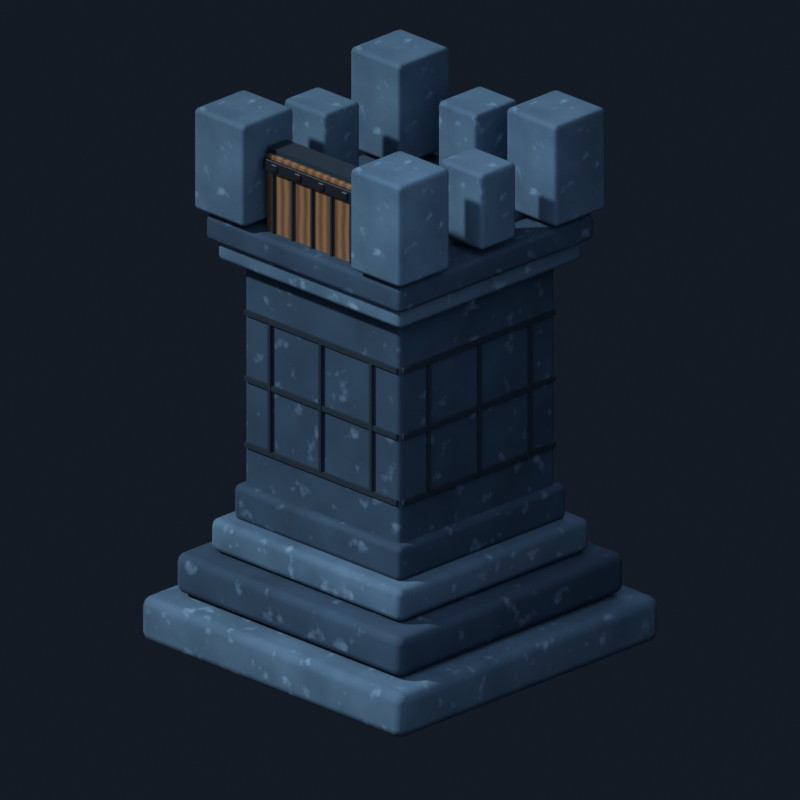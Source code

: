 # Source: model.blend  (saved by Blender 5.1.30; exported with 4.5.12 LTS)
import bpy
from mathutils import Matrix  # noqa: F401  (used for matrix-valued properties, if any)

bpy.ops.wm.read_factory_settings(use_empty=True)
scene = bpy.context.scene
scene.name = 'Scene'

# ---- collections
col_collection = bpy.data.collections.new('Collection'); scene.collection.children.link(col_collection)

# ---- materials (node trees are filled in below, after node groups)
mat_lit_cap_stone = bpy.data.materials.new('lit cap stone')
mat_lit_cap_stone.diffuse_color = (0.09, 0.18, 0.265, 1.0)
mat_navy_stone = bpy.data.materials.new('navy stone')
mat_navy_stone.diffuse_color = (0.03, 0.075, 0.13, 1.0)
mat_dark_seam = bpy.data.materials.new('dark seam')
mat_dark_seam.diffuse_color = (0.006, 0.018, 0.03, 1.0)
mat_courtyard_stone = bpy.data.materials.new('courtyard stone')
mat_courtyard_stone.diffuse_color = (0.055, 0.11, 0.165, 1.0)
mat_gate_wood = bpy.data.materials.new('gate wood')
mat_gate_wood.diffuse_color = (0.28, 0.14, 0.055, 1.0)
mat_gate_iron = bpy.data.materials.new('gate iron')
mat_gate_iron.diffuse_color = (0.06, 0.07, 0.085, 1.0)

# ---- material node trees
mat_lit_cap_stone.use_nodes = True; mat_lit_cap_stone.node_tree.nodes.clear()
_N = mat_lit_cap_stone.node_tree.nodes; _L = mat_lit_cap_stone.node_tree.links
n0 = _N.new('ShaderNodeOutputMaterial'); n0.name = 'Material Output'; n0.location = (0, 0)
n1 = _N.new('ShaderNodeBsdfPrincipled'); n1.name = 'Principled BSDF'; n1.location = (0, 0)
n1.inputs[2].default_value = 0.9
n2 = _N.new('ShaderNodeTexCoord'); n2.name = 'Texture Coordinate'; n2.location = (0, 0)
n3 = _N.new('ShaderNodeTexNoise'); n3.name = 'Noise Texture'; n3.location = (0, 0)
n3.width = 145
n3.inputs[2].default_value = 5.5
n3.inputs[3].default_value = 6.0
n4 = _N.new('ShaderNodeValToRGB'); n4.name = 'Color Ramp'; n4.location = (0, 0)
while len(n4.color_ramp.elements) > 1: n4.color_ramp.elements.remove(n4.color_ramp.elements[-1])
n4.color_ramp.elements[0].position = 0.25; n4.color_ramp.elements[0].color = (0.045, 0.1, 0.16, 1.0)
_e = n4.color_ramp.elements.new(0.75); _e.color = (0.09, 0.18, 0.265, 1.0)
n5 = _N.new('ShaderNodeTexNoise'); n5.name = 'Noise Texture.001'; n5.location = (0, 0)
n5.width = 145
n5.inputs[2].default_value = 17.6
n6 = _N.new('ShaderNodeValToRGB'); n6.name = 'Color Ramp.001'; n6.location = (0, 0)
while len(n6.color_ramp.elements) > 1: n6.color_ramp.elements.remove(n6.color_ramp.elements[-1])
n6.color_ramp.elements[0].position = 0.62; n6.color_ramp.elements[0].color = (0.0, 0.0, 0.0, 1.0)
_e = n6.color_ramp.elements.new(0.78); _e.color = (0.24, 0.36, 0.46, 1.0)
n7 = _N.new('ShaderNodeMixRGB'); n7.name = 'Mix (Legacy)'; n7.location = (0, 0)
n7.blend_type = 'ADD'
_L.new(n2.outputs[3], n3.inputs[0])
_L.new(n2.outputs[3], n5.inputs[0])
_L.new(n3.outputs[0], n4.inputs[0])
_L.new(n5.outputs[0], n6.inputs[0])
_L.new(n4.outputs[0], n7.inputs[1])
_L.new(n6.outputs[0], n7.inputs[2])
_L.new(n7.outputs[0], n1.inputs[0])
_L.new(n1.outputs[0], n0.inputs[0])
n0.is_active_output = True
mat_navy_stone.use_nodes = True; mat_navy_stone.node_tree.nodes.clear()
_N = mat_navy_stone.node_tree.nodes; _L = mat_navy_stone.node_tree.links
n0 = _N.new('ShaderNodeOutputMaterial'); n0.name = 'Material Output'; n0.location = (0, 0)
n1 = _N.new('ShaderNodeBsdfPrincipled'); n1.name = 'Principled BSDF'; n1.location = (0, 0)
n1.inputs[2].default_value = 0.9
n2 = _N.new('ShaderNodeTexCoord'); n2.name = 'Texture Coordinate'; n2.location = (0, 0)
n3 = _N.new('ShaderNodeTexNoise'); n3.name = 'Noise Texture'; n3.location = (0, 0)
n3.width = 145
n3.inputs[2].default_value = 4.5
n3.inputs[3].default_value = 6.0
n4 = _N.new('ShaderNodeValToRGB'); n4.name = 'Color Ramp'; n4.location = (0, 0)
while len(n4.color_ramp.elements) > 1: n4.color_ramp.elements.remove(n4.color_ramp.elements[-1])
n4.color_ramp.elements[0].position = 0.2; n4.color_ramp.elements[0].color = (0.012, 0.035, 0.065, 1.0)
_e = n4.color_ramp.elements.new(0.8); _e.color = (0.03, 0.075, 0.13, 1.0)
n5 = _N.new('ShaderNodeTexNoise'); n5.name = 'Noise Texture.001'; n5.location = (0, 0)
n5.width = 145
n5.inputs[2].default_value = 14.4
n6 = _N.new('ShaderNodeValToRGB'); n6.name = 'Color Ramp.001'; n6.location = (0, 0)
while len(n6.color_ramp.elements) > 1: n6.color_ramp.elements.remove(n6.color_ramp.elements[-1])
n6.color_ramp.elements[0].position = 0.62; n6.color_ramp.elements[0].color = (0.0, 0.0, 0.0, 1.0)
_e = n6.color_ramp.elements.new(0.78); _e.color = (0.16, 0.26, 0.36, 1.0)
n7 = _N.new('ShaderNodeMixRGB'); n7.name = 'Mix (Legacy)'; n7.location = (0, 0)
n7.blend_type = 'ADD'
_L.new(n2.outputs[3], n3.inputs[0])
_L.new(n2.outputs[3], n5.inputs[0])
_L.new(n3.outputs[0], n4.inputs[0])
_L.new(n5.outputs[0], n6.inputs[0])
_L.new(n4.outputs[0], n7.inputs[1])
_L.new(n6.outputs[0], n7.inputs[2])
_L.new(n7.outputs[0], n1.inputs[0])
_L.new(n1.outputs[0], n0.inputs[0])
n0.is_active_output = True
mat_dark_seam.use_nodes = True; mat_dark_seam.node_tree.nodes.clear()
_N = mat_dark_seam.node_tree.nodes; _L = mat_dark_seam.node_tree.links
n0 = _N.new('ShaderNodeBsdfPrincipled'); n0.name = 'Principled BSDF'; n0.location = (-200, 100)
n0.inputs[0].default_value = (0.006, 0.018, 0.03, 1.0)
n0.inputs[2].default_value = 1.0
n1 = _N.new('ShaderNodeOutputMaterial'); n1.name = 'Material Output'; n1.location = (200, 100)
_L.new(n0.outputs[0], n1.inputs[0])
n1.is_active_output = True
mat_courtyard_stone.use_nodes = True; mat_courtyard_stone.node_tree.nodes.clear()
_N = mat_courtyard_stone.node_tree.nodes; _L = mat_courtyard_stone.node_tree.links
n0 = _N.new('ShaderNodeOutputMaterial'); n0.name = 'Material Output'; n0.location = (0, 0)
n1 = _N.new('ShaderNodeBsdfPrincipled'); n1.name = 'Principled BSDF'; n1.location = (0, 0)
n1.inputs[2].default_value = 0.9
n2 = _N.new('ShaderNodeTexCoord'); n2.name = 'Texture Coordinate'; n2.location = (0, 0)
n3 = _N.new('ShaderNodeTexNoise'); n3.name = 'Noise Texture'; n3.location = (0, 0)
n3.width = 145
n3.inputs[2].default_value = 9.0
n3.inputs[3].default_value = 6.0
n4 = _N.new('ShaderNodeValToRGB'); n4.name = 'Color Ramp'; n4.location = (0, 0)
while len(n4.color_ramp.elements) > 1: n4.color_ramp.elements.remove(n4.color_ramp.elements[-1])
n4.color_ramp.elements[0].position = 0.225; n4.color_ramp.elements[0].color = (0.025, 0.06, 0.1, 1.0)
_e = n4.color_ramp.elements.new(0.775); _e.color = (0.055, 0.11, 0.165, 1.0)
n5 = _N.new('ShaderNodeTexNoise'); n5.name = 'Noise Texture.001'; n5.location = (0, 0)
n5.width = 145
n5.inputs[2].default_value = 28.8
n6 = _N.new('ShaderNodeValToRGB'); n6.name = 'Color Ramp.001'; n6.location = (0, 0)
while len(n6.color_ramp.elements) > 1: n6.color_ramp.elements.remove(n6.color_ramp.elements[-1])
n6.color_ramp.elements[0].position = 0.62; n6.color_ramp.elements[0].color = (0.0, 0.0, 0.0, 1.0)
_e = n6.color_ramp.elements.new(0.78); _e.color = (0.18, 0.28, 0.36, 1.0)
n7 = _N.new('ShaderNodeMixRGB'); n7.name = 'Mix (Legacy)'; n7.location = (0, 0)
n7.blend_type = 'ADD'
_L.new(n2.outputs[3], n3.inputs[0])
_L.new(n2.outputs[3], n5.inputs[0])
_L.new(n3.outputs[0], n4.inputs[0])
_L.new(n5.outputs[0], n6.inputs[0])
_L.new(n4.outputs[0], n7.inputs[1])
_L.new(n6.outputs[0], n7.inputs[2])
_L.new(n7.outputs[0], n1.inputs[0])
_L.new(n1.outputs[0], n0.inputs[0])
n0.is_active_output = True
mat_gate_wood.use_nodes = True; mat_gate_wood.node_tree.nodes.clear()
_N = mat_gate_wood.node_tree.nodes; _L = mat_gate_wood.node_tree.links
n0 = _N.new('ShaderNodeOutputMaterial'); n0.name = 'Material Output'; n0.location = (0, 0)
n1 = _N.new('ShaderNodeBsdfPrincipled'); n1.name = 'Principled BSDF'; n1.location = (0, 0)
n1.inputs[2].default_value = 0.78
n2 = _N.new('ShaderNodeTexCoord'); n2.name = 'Texture Coordinate'; n2.location = (0, 0)
n3 = _N.new('ShaderNodeTexWave'); n3.name = 'Wave Texture'; n3.location = (0, 0)
n3.width = 160
n3.inputs[1].default_value = 8.0
n3.inputs[2].default_value = 1.6
n4 = _N.new('ShaderNodeValToRGB'); n4.name = 'Color Ramp'; n4.location = (0, 0)
while len(n4.color_ramp.elements) > 1: n4.color_ramp.elements.remove(n4.color_ramp.elements[-1])
n4.color_ramp.elements[0].position = 0.0; n4.color_ramp.elements[0].color = (0.13, 0.06, 0.022, 1.0)
_e = n4.color_ramp.elements.new(1.0); _e.color = (0.28, 0.14, 0.055, 1.0)
n5 = _N.new('ShaderNodeBump'); n5.name = 'Bump'; n5.location = (0, 0)
n5.inputs[0].default_value = 0.3
_L.new(n2.outputs[3], n3.inputs[0])
_L.new(n3.outputs[1], n4.inputs[0])
_L.new(n4.outputs[0], n1.inputs[0])
_L.new(n3.outputs[1], n5.inputs[3])
_L.new(n5.outputs[0], n1.inputs[5])
_L.new(n1.outputs[0], n0.inputs[0])
n0.is_active_output = True
mat_gate_iron.use_nodes = True; mat_gate_iron.node_tree.nodes.clear()
_N = mat_gate_iron.node_tree.nodes; _L = mat_gate_iron.node_tree.links
n0 = _N.new('ShaderNodeBsdfPrincipled'); n0.name = 'Principled BSDF'; n0.location = (-200, 100)
n0.inputs[0].default_value = (0.06, 0.07, 0.085, 1.0)
n0.inputs[1].default_value = 0.85
n0.inputs[2].default_value = 0.45
n1 = _N.new('ShaderNodeOutputMaterial'); n1.name = 'Material Output'; n1.location = (200, 100)
_L.new(n0.outputs[0], n1.inputs[0])
n1.is_active_output = True

# ---- world
world_world_001 = bpy.data.worlds.new('World.001'); scene.world = world_world_001
world_world_001.use_nodes = True; world_world_001.node_tree.nodes.clear()
_N = world_world_001.node_tree.nodes; _L = world_world_001.node_tree.links
n0 = _N.new('ShaderNodeBackground'); n0.name = 'Background'; n0.location = (-200, 100)
n0.inputs[0].default_value = (0.02, 0.03, 0.05, 1.0)
n0.inputs[1].default_value = 0.35
n1 = _N.new('ShaderNodeOutputWorld'); n1.name = 'World Output'; n1.location = (200, 100)
_L.new(n0.outputs[0], n1.inputs[0])
n1.is_active_output = True

# ---- cameras
cam_camera = bpy.data.cameras.new('Camera')
cam_camera.type = 'ORTHO'
cam_camera.ortho_scale = 2.9

# ---- lights
light_sun = bpy.data.lights.new('Sun', 'SUN')
light_sun.color = (0.85, 0.92, 1.0)
light_sun.angle = 0.05236
light_sun.energy = 3.0
light_area = bpy.data.lights.new('Area', 'AREA')
light_area.color = (0.7, 0.78, 1.0)
light_area.energy = 130.0
light_area.size = 6.0
light_area.size_y = 1.0
light_area_001 = bpy.data.lights.new('Area.001', 'AREA')
light_area_001.color = (0.55, 0.7, 1.0)
light_area_001.energy = 80.0
light_area_001.size = 4.0
light_area_001.size_y = 1.0

# ---- meshes
me_cube = bpy.data.meshes.new('Cube')
me_cube.from_pydata([(-0.67, -0.67, -0.09), (-0.67, -0.67, 0.09), (-0.67, 0.67, -0.09), (-0.67, 0.67, 0.09), (0.67, -0.67, -0.09), (0.67, -0.67, 0.09), (0.67, 0.67, -0.09), (0.67, 0.67, 0.09)], [], [(0, 1, 3, 2), (2, 3, 7, 6), (6, 7, 5, 4), (4, 5, 1, 0), (2, 6, 4, 0), (7, 3, 1, 5)])
_uv = me_cube.uv_layers.new(name='UVMap')
_uv.uv.foreach_set('vector', [0.375, 0.0, 0.625, 0.0, 0.625, 0.25, 0.375, 0.25, 0.375, 0.25, 0.625, 0.25, 0.625, 0.5, 0.375, 0.5, 0.375, 0.5, 0.625, 0.5, 0.625, 0.75, 0.375, 0.75, 0.375, 0.75, 0.625, 0.75, 0.625, 1.0, 0.375, 1.0, 0.125, 0.5, 0.375, 0.5, 0.375, 0.75, 0.125, 0.75, 0.625, 0.5, 0.875, 0.5, 0.875, 0.75, 0.625, 0.75])
me_cube.materials.append(mat_lit_cap_stone)
me_cube.update()
me_cube_001 = bpy.data.meshes.new('Cube.001')
me_cube_001.from_pydata([(-0.58, -0.58, -0.08), (-0.58, -0.58, 0.08), (-0.58, 0.58, -0.08), (-0.58, 0.58, 0.08), (0.58, -0.58, -0.08), (0.58, -0.58, 0.08), (0.58, 0.58, -0.08), (0.58, 0.58, 0.08)], [], [(0, 1, 3, 2), (2, 3, 7, 6), (6, 7, 5, 4), (4, 5, 1, 0), (2, 6, 4, 0), (7, 3, 1, 5)])
_uv = me_cube_001.uv_layers.new(name='UVMap')
_uv.uv.foreach_set('vector', [0.375, 0.0, 0.625, 0.0, 0.625, 0.25, 0.375, 0.25, 0.375, 0.25, 0.625, 0.25, 0.625, 0.5, 0.375, 0.5, 0.375, 0.5, 0.625, 0.5, 0.625, 0.75, 0.375, 0.75, 0.375, 0.75, 0.625, 0.75, 0.625, 1.0, 0.375, 1.0, 0.125, 0.5, 0.375, 0.5, 0.375, 0.75, 0.125, 0.75, 0.625, 0.5, 0.875, 0.5, 0.875, 0.75, 0.625, 0.75])
me_cube_001.materials.append(mat_navy_stone)
me_cube_001.update()
me_cube_002 = bpy.data.meshes.new('Cube.002')
me_cube_002.from_pydata([(-0.49, -0.49, -0.065), (-0.49, -0.49, 0.065), (-0.49, 0.49, -0.065), (-0.49, 0.49, 0.065), (0.49, -0.49, -0.065), (0.49, -0.49, 0.065), (0.49, 0.49, -0.065), (0.49, 0.49, 0.065)], [], [(0, 1, 3, 2), (2, 3, 7, 6), (6, 7, 5, 4), (4, 5, 1, 0), (2, 6, 4, 0), (7, 3, 1, 5)])
_uv = me_cube_002.uv_layers.new(name='UVMap')
_uv.uv.foreach_set('vector', [0.375, 0.0, 0.625, 0.0, 0.625, 0.25, 0.375, 0.25, 0.375, 0.25, 0.625, 0.25, 0.625, 0.5, 0.375, 0.5, 0.375, 0.5, 0.625, 0.5, 0.625, 0.75, 0.375, 0.75, 0.375, 0.75, 0.625, 0.75, 0.625, 1.0, 0.375, 1.0, 0.125, 0.5, 0.375, 0.5, 0.375, 0.75, 0.125, 0.75, 0.625, 0.5, 0.875, 0.5, 0.875, 0.75, 0.625, 0.75])
me_cube_002.materials.append(mat_lit_cap_stone)
me_cube_002.update()
me_cube_003 = bpy.data.meshes.new('Cube.003')
me_cube_003.from_pydata([(-0.43, -0.43, -0.07), (-0.43, -0.43, 0.07), (-0.43, 0.43, -0.07), (-0.43, 0.43, 0.07), (0.43, -0.43, -0.07), (0.43, -0.43, 0.07), (0.43, 0.43, -0.07), (0.43, 0.43, 0.07)], [], [(0, 1, 3, 2), (2, 3, 7, 6), (6, 7, 5, 4), (4, 5, 1, 0), (2, 6, 4, 0), (7, 3, 1, 5)])
_uv = me_cube_003.uv_layers.new(name='UVMap')
_uv.uv.foreach_set('vector', [0.375, 0.0, 0.625, 0.0, 0.625, 0.25, 0.375, 0.25, 0.375, 0.25, 0.625, 0.25, 0.625, 0.5, 0.375, 0.5, 0.375, 0.5, 0.625, 0.5, 0.625, 0.75, 0.375, 0.75, 0.375, 0.75, 0.625, 0.75, 0.625, 1.0, 0.375, 1.0, 0.125, 0.5, 0.375, 0.5, 0.375, 0.75, 0.125, 0.75, 0.625, 0.5, 0.875, 0.5, 0.875, 0.75, 0.625, 0.75])
me_cube_003.materials.append(mat_navy_stone)
me_cube_003.update()
me_cube_004 = bpy.data.meshes.new('Cube.004')
me_cube_004.from_pydata([(-0.4, -0.4, -0.47), (-0.4, -0.4, 0.47), (-0.4, 0.4, -0.47), (-0.4, 0.4, 0.47), (0.4, -0.4, -0.47), (0.4, -0.4, 0.47), (0.4, 0.4, -0.47), (0.4, 0.4, 0.47)], [], [(0, 1, 3, 2), (2, 3, 7, 6), (6, 7, 5, 4), (4, 5, 1, 0), (2, 6, 4, 0), (7, 3, 1, 5)])
_uv = me_cube_004.uv_layers.new(name='UVMap')
_uv.uv.foreach_set('vector', [0.375, 0.0, 0.625, 0.0, 0.625, 0.25, 0.375, 0.25, 0.375, 0.25, 0.625, 0.25, 0.625, 0.5, 0.375, 0.5, 0.375, 0.5, 0.625, 0.5, 0.625, 0.75, 0.375, 0.75, 0.375, 0.75, 0.625, 0.75, 0.625, 1.0, 0.375, 1.0, 0.125, 0.5, 0.375, 0.5, 0.375, 0.75, 0.125, 0.75, 0.625, 0.5, 0.875, 0.5, 0.875, 0.75, 0.625, 0.75])
me_cube_004.materials.append(mat_navy_stone)
me_cube_004.update()
me_cube_005 = bpy.data.meshes.new('Cube.005')
me_cube_005.from_pydata([(-0.39, -0.006, -0.01), (-0.39, -0.006, 0.01), (-0.39, 0.006, -0.01), (-0.39, 0.006, 0.01), (0.39, -0.006, -0.01), (0.39, -0.006, 0.01), (0.39, 0.006, -0.01), (0.39, 0.006, 0.01)], [], [(0, 1, 3, 2), (2, 3, 7, 6), (6, 7, 5, 4), (4, 5, 1, 0), (2, 6, 4, 0), (7, 3, 1, 5)])
_uv = me_cube_005.uv_layers.new(name='UVMap')
_uv.uv.foreach_set('vector', [0.375, 0.0, 0.625, 0.0, 0.625, 0.25, 0.375, 0.25, 0.375, 0.25, 0.625, 0.25, 0.625, 0.5, 0.375, 0.5, 0.375, 0.5, 0.625, 0.5, 0.625, 0.75, 0.375, 0.75, 0.375, 0.75, 0.625, 0.75, 0.625, 1.0, 0.375, 1.0, 0.125, 0.5, 0.375, 0.5, 0.375, 0.75, 0.125, 0.75, 0.625, 0.5, 0.875, 0.5, 0.875, 0.75, 0.625, 0.75])
me_cube_005.materials.append(mat_dark_seam)
me_cube_005.update()
me_cube_006 = bpy.data.meshes.new('Cube.006')
me_cube_006.from_pydata([(-0.006, -0.39, -0.01), (-0.006, -0.39, 0.01), (-0.006, 0.39, -0.01), (-0.006, 0.39, 0.01), (0.006, -0.39, -0.01), (0.006, -0.39, 0.01), (0.006, 0.39, -0.01), (0.006, 0.39, 0.01)], [], [(0, 1, 3, 2), (2, 3, 7, 6), (6, 7, 5, 4), (4, 5, 1, 0), (2, 6, 4, 0), (7, 3, 1, 5)])
_uv = me_cube_006.uv_layers.new(name='UVMap')
_uv.uv.foreach_set('vector', [0.375, 0.0, 0.625, 0.0, 0.625, 0.25, 0.375, 0.25, 0.375, 0.25, 0.625, 0.25, 0.625, 0.5, 0.375, 0.5, 0.375, 0.5, 0.625, 0.5, 0.625, 0.75, 0.375, 0.75, 0.375, 0.75, 0.625, 0.75, 0.625, 1.0, 0.375, 1.0, 0.125, 0.5, 0.375, 0.5, 0.375, 0.75, 0.125, 0.75, 0.625, 0.5, 0.875, 0.5, 0.875, 0.75, 0.625, 0.75])
me_cube_006.materials.append(mat_dark_seam)
me_cube_006.update()
me_cube_007 = bpy.data.meshes.new('Cube.007')
me_cube_007.from_pydata([(-0.39, -0.006, -0.01), (-0.39, -0.006, 0.01), (-0.39, 0.006, -0.01), (-0.39, 0.006, 0.01), (0.39, -0.006, -0.01), (0.39, -0.006, 0.01), (0.39, 0.006, -0.01), (0.39, 0.006, 0.01)], [], [(0, 1, 3, 2), (2, 3, 7, 6), (6, 7, 5, 4), (4, 5, 1, 0), (2, 6, 4, 0), (7, 3, 1, 5)])
_uv = me_cube_007.uv_layers.new(name='UVMap')
_uv.uv.foreach_set('vector', [0.375, 0.0, 0.625, 0.0, 0.625, 0.25, 0.375, 0.25, 0.375, 0.25, 0.625, 0.25, 0.625, 0.5, 0.375, 0.5, 0.375, 0.5, 0.625, 0.5, 0.625, 0.75, 0.375, 0.75, 0.375, 0.75, 0.625, 0.75, 0.625, 1.0, 0.375, 1.0, 0.125, 0.5, 0.375, 0.5, 0.375, 0.75, 0.125, 0.75, 0.625, 0.5, 0.875, 0.5, 0.875, 0.75, 0.625, 0.75])
me_cube_007.materials.append(mat_dark_seam)
me_cube_007.update()
me_cube_008 = bpy.data.meshes.new('Cube.008')
me_cube_008.from_pydata([(-0.006, -0.39, -0.01), (-0.006, -0.39, 0.01), (-0.006, 0.39, -0.01), (-0.006, 0.39, 0.01), (0.006, -0.39, -0.01), (0.006, -0.39, 0.01), (0.006, 0.39, -0.01), (0.006, 0.39, 0.01)], [], [(0, 1, 3, 2), (2, 3, 7, 6), (6, 7, 5, 4), (4, 5, 1, 0), (2, 6, 4, 0), (7, 3, 1, 5)])
_uv = me_cube_008.uv_layers.new(name='UVMap')
_uv.uv.foreach_set('vector', [0.375, 0.0, 0.625, 0.0, 0.625, 0.25, 0.375, 0.25, 0.375, 0.25, 0.625, 0.25, 0.625, 0.5, 0.375, 0.5, 0.375, 0.5, 0.625, 0.5, 0.625, 0.75, 0.375, 0.75, 0.375, 0.75, 0.625, 0.75, 0.625, 1.0, 0.375, 1.0, 0.125, 0.5, 0.375, 0.5, 0.375, 0.75, 0.125, 0.75, 0.625, 0.5, 0.875, 0.5, 0.875, 0.75, 0.625, 0.75])
me_cube_008.materials.append(mat_dark_seam)
me_cube_008.update()
me_cube_009 = bpy.data.meshes.new('Cube.009')
me_cube_009.from_pydata([(-0.39, -0.006, -0.01), (-0.39, -0.006, 0.01), (-0.39, 0.006, -0.01), (-0.39, 0.006, 0.01), (0.39, -0.006, -0.01), (0.39, -0.006, 0.01), (0.39, 0.006, -0.01), (0.39, 0.006, 0.01)], [], [(0, 1, 3, 2), (2, 3, 7, 6), (6, 7, 5, 4), (4, 5, 1, 0), (2, 6, 4, 0), (7, 3, 1, 5)])
_uv = me_cube_009.uv_layers.new(name='UVMap')
_uv.uv.foreach_set('vector', [0.375, 0.0, 0.625, 0.0, 0.625, 0.25, 0.375, 0.25, 0.375, 0.25, 0.625, 0.25, 0.625, 0.5, 0.375, 0.5, 0.375, 0.5, 0.625, 0.5, 0.625, 0.75, 0.375, 0.75, 0.375, 0.75, 0.625, 0.75, 0.625, 1.0, 0.375, 1.0, 0.125, 0.5, 0.375, 0.5, 0.375, 0.75, 0.125, 0.75, 0.625, 0.5, 0.875, 0.5, 0.875, 0.75, 0.625, 0.75])
me_cube_009.materials.append(mat_dark_seam)
me_cube_009.update()
me_cube_010 = bpy.data.meshes.new('Cube.010')
me_cube_010.from_pydata([(-0.006, -0.39, -0.01), (-0.006, -0.39, 0.01), (-0.006, 0.39, -0.01), (-0.006, 0.39, 0.01), (0.006, -0.39, -0.01), (0.006, -0.39, 0.01), (0.006, 0.39, -0.01), (0.006, 0.39, 0.01)], [], [(0, 1, 3, 2), (2, 3, 7, 6), (6, 7, 5, 4), (4, 5, 1, 0), (2, 6, 4, 0), (7, 3, 1, 5)])
_uv = me_cube_010.uv_layers.new(name='UVMap')
_uv.uv.foreach_set('vector', [0.375, 0.0, 0.625, 0.0, 0.625, 0.25, 0.375, 0.25, 0.375, 0.25, 0.625, 0.25, 0.625, 0.5, 0.375, 0.5, 0.375, 0.5, 0.625, 0.5, 0.625, 0.75, 0.375, 0.75, 0.375, 0.75, 0.625, 0.75, 0.625, 1.0, 0.375, 1.0, 0.125, 0.5, 0.375, 0.5, 0.375, 0.75, 0.125, 0.75, 0.625, 0.5, 0.875, 0.5, 0.875, 0.75, 0.625, 0.75])
me_cube_010.materials.append(mat_dark_seam)
me_cube_010.update()
me_cube_011 = bpy.data.meshes.new('Cube.011')
me_cube_011.from_pydata([(-0.007, -0.007, -0.25), (-0.007, -0.007, 0.25), (-0.007, 0.007, -0.25), (-0.007, 0.007, 0.25), (0.007, -0.007, -0.25), (0.007, -0.007, 0.25), (0.007, 0.007, -0.25), (0.007, 0.007, 0.25)], [], [(0, 1, 3, 2), (2, 3, 7, 6), (6, 7, 5, 4), (4, 5, 1, 0), (2, 6, 4, 0), (7, 3, 1, 5)])
_uv = me_cube_011.uv_layers.new(name='UVMap')
_uv.uv.foreach_set('vector', [0.375, 0.0, 0.625, 0.0, 0.625, 0.25, 0.375, 0.25, 0.375, 0.25, 0.625, 0.25, 0.625, 0.5, 0.375, 0.5, 0.375, 0.5, 0.625, 0.5, 0.625, 0.75, 0.375, 0.75, 0.375, 0.75, 0.625, 0.75, 0.625, 1.0, 0.375, 1.0, 0.125, 0.5, 0.375, 0.5, 0.375, 0.75, 0.125, 0.75, 0.625, 0.5, 0.875, 0.5, 0.875, 0.75, 0.625, 0.75])
me_cube_011.materials.append(mat_dark_seam)
me_cube_011.update()
me_cube_012 = bpy.data.meshes.new('Cube.012')
me_cube_012.from_pydata([(-0.007, -0.007, -0.25), (-0.007, -0.007, 0.25), (-0.007, 0.007, -0.25), (-0.007, 0.007, 0.25), (0.007, -0.007, -0.25), (0.007, -0.007, 0.25), (0.007, 0.007, -0.25), (0.007, 0.007, 0.25)], [], [(0, 1, 3, 2), (2, 3, 7, 6), (6, 7, 5, 4), (4, 5, 1, 0), (2, 6, 4, 0), (7, 3, 1, 5)])
_uv = me_cube_012.uv_layers.new(name='UVMap')
_uv.uv.foreach_set('vector', [0.375, 0.0, 0.625, 0.0, 0.625, 0.25, 0.375, 0.25, 0.375, 0.25, 0.625, 0.25, 0.625, 0.5, 0.375, 0.5, 0.375, 0.5, 0.625, 0.5, 0.625, 0.75, 0.375, 0.75, 0.375, 0.75, 0.625, 0.75, 0.625, 1.0, 0.375, 1.0, 0.125, 0.5, 0.375, 0.5, 0.375, 0.75, 0.125, 0.75, 0.625, 0.5, 0.875, 0.5, 0.875, 0.75, 0.625, 0.75])
me_cube_012.materials.append(mat_dark_seam)
me_cube_012.update()
me_cube_013 = bpy.data.meshes.new('Cube.013')
me_cube_013.from_pydata([(-0.007, -0.007, -0.25), (-0.007, -0.007, 0.25), (-0.007, 0.007, -0.25), (-0.007, 0.007, 0.25), (0.007, -0.007, -0.25), (0.007, -0.007, 0.25), (0.007, 0.007, -0.25), (0.007, 0.007, 0.25)], [], [(0, 1, 3, 2), (2, 3, 7, 6), (6, 7, 5, 4), (4, 5, 1, 0), (2, 6, 4, 0), (7, 3, 1, 5)])
_uv = me_cube_013.uv_layers.new(name='UVMap')
_uv.uv.foreach_set('vector', [0.375, 0.0, 0.625, 0.0, 0.625, 0.25, 0.375, 0.25, 0.375, 0.25, 0.625, 0.25, 0.625, 0.5, 0.375, 0.5, 0.375, 0.5, 0.625, 0.5, 0.625, 0.75, 0.375, 0.75, 0.375, 0.75, 0.625, 0.75, 0.625, 1.0, 0.375, 1.0, 0.125, 0.5, 0.375, 0.5, 0.375, 0.75, 0.125, 0.75, 0.625, 0.5, 0.875, 0.5, 0.875, 0.75, 0.625, 0.75])
me_cube_013.materials.append(mat_dark_seam)
me_cube_013.update()
me_cube_014 = bpy.data.meshes.new('Cube.014')
me_cube_014.from_pydata([(-0.007, -0.007, -0.25), (-0.007, -0.007, 0.25), (-0.007, 0.007, -0.25), (-0.007, 0.007, 0.25), (0.007, -0.007, -0.25), (0.007, -0.007, 0.25), (0.007, 0.007, -0.25), (0.007, 0.007, 0.25)], [], [(0, 1, 3, 2), (2, 3, 7, 6), (6, 7, 5, 4), (4, 5, 1, 0), (2, 6, 4, 0), (7, 3, 1, 5)])
_uv = me_cube_014.uv_layers.new(name='UVMap')
_uv.uv.foreach_set('vector', [0.375, 0.0, 0.625, 0.0, 0.625, 0.25, 0.375, 0.25, 0.375, 0.25, 0.625, 0.25, 0.625, 0.5, 0.375, 0.5, 0.375, 0.5, 0.625, 0.5, 0.625, 0.75, 0.375, 0.75, 0.375, 0.75, 0.625, 0.75, 0.625, 1.0, 0.375, 1.0, 0.125, 0.5, 0.375, 0.5, 0.375, 0.75, 0.125, 0.75, 0.625, 0.5, 0.875, 0.5, 0.875, 0.75, 0.625, 0.75])
me_cube_014.materials.append(mat_dark_seam)
me_cube_014.update()
me_cube_015 = bpy.data.meshes.new('Cube.015')
me_cube_015.from_pydata([(-0.007, -0.007, -0.25), (-0.007, -0.007, 0.25), (-0.007, 0.007, -0.25), (-0.007, 0.007, 0.25), (0.007, -0.007, -0.25), (0.007, -0.007, 0.25), (0.007, 0.007, -0.25), (0.007, 0.007, 0.25)], [], [(0, 1, 3, 2), (2, 3, 7, 6), (6, 7, 5, 4), (4, 5, 1, 0), (2, 6, 4, 0), (7, 3, 1, 5)])
_uv = me_cube_015.uv_layers.new(name='UVMap')
_uv.uv.foreach_set('vector', [0.375, 0.0, 0.625, 0.0, 0.625, 0.25, 0.375, 0.25, 0.375, 0.25, 0.625, 0.25, 0.625, 0.5, 0.375, 0.5, 0.375, 0.5, 0.625, 0.5, 0.625, 0.75, 0.375, 0.75, 0.375, 0.75, 0.625, 0.75, 0.625, 1.0, 0.375, 1.0, 0.125, 0.5, 0.375, 0.5, 0.375, 0.75, 0.125, 0.75, 0.625, 0.5, 0.875, 0.5, 0.875, 0.75, 0.625, 0.75])
me_cube_015.materials.append(mat_dark_seam)
me_cube_015.update()
me_cube_016 = bpy.data.meshes.new('Cube.016')
me_cube_016.from_pydata([(-0.007, -0.007, -0.25), (-0.007, -0.007, 0.25), (-0.007, 0.007, -0.25), (-0.007, 0.007, 0.25), (0.007, -0.007, -0.25), (0.007, -0.007, 0.25), (0.007, 0.007, -0.25), (0.007, 0.007, 0.25)], [], [(0, 1, 3, 2), (2, 3, 7, 6), (6, 7, 5, 4), (4, 5, 1, 0), (2, 6, 4, 0), (7, 3, 1, 5)])
_uv = me_cube_016.uv_layers.new(name='UVMap')
_uv.uv.foreach_set('vector', [0.375, 0.0, 0.625, 0.0, 0.625, 0.25, 0.375, 0.25, 0.375, 0.25, 0.625, 0.25, 0.625, 0.5, 0.375, 0.5, 0.375, 0.5, 0.625, 0.5, 0.625, 0.75, 0.375, 0.75, 0.375, 0.75, 0.625, 0.75, 0.625, 1.0, 0.375, 1.0, 0.125, 0.5, 0.375, 0.5, 0.375, 0.75, 0.125, 0.75, 0.625, 0.5, 0.875, 0.5, 0.875, 0.75, 0.625, 0.75])
me_cube_016.materials.append(mat_dark_seam)
me_cube_016.update()
me_cube_017 = bpy.data.meshes.new('Cube.017')
me_cube_017.from_pydata([(-0.47, -0.47, -0.05), (-0.47, -0.47, 0.05), (-0.47, 0.47, -0.05), (-0.47, 0.47, 0.05), (0.47, -0.47, -0.05), (0.47, -0.47, 0.05), (0.47, 0.47, -0.05), (0.47, 0.47, 0.05)], [], [(0, 1, 3, 2), (2, 3, 7, 6), (6, 7, 5, 4), (4, 5, 1, 0), (2, 6, 4, 0), (7, 3, 1, 5)])
_uv = me_cube_017.uv_layers.new(name='UVMap')
_uv.uv.foreach_set('vector', [0.375, 0.0, 0.625, 0.0, 0.625, 0.25, 0.375, 0.25, 0.375, 0.25, 0.625, 0.25, 0.625, 0.5, 0.375, 0.5, 0.375, 0.5, 0.625, 0.5, 0.625, 0.75, 0.375, 0.75, 0.375, 0.75, 0.625, 0.75, 0.625, 1.0, 0.375, 1.0, 0.125, 0.5, 0.375, 0.5, 0.375, 0.75, 0.125, 0.75, 0.625, 0.5, 0.875, 0.5, 0.875, 0.75, 0.625, 0.75])
me_cube_017.materials.append(mat_lit_cap_stone)
me_cube_017.update()
me_cube_018 = bpy.data.meshes.new('Cube.018')
me_cube_018.from_pydata([(-0.5, -0.5, -0.05), (-0.5, -0.5, 0.05), (-0.5, 0.5, -0.05), (-0.5, 0.5, 0.05), (0.5, -0.5, -0.05), (0.5, -0.5, 0.05), (0.5, 0.5, -0.05), (0.5, 0.5, 0.05)], [], [(0, 1, 3, 2), (2, 3, 7, 6), (6, 7, 5, 4), (4, 5, 1, 0), (2, 6, 4, 0), (7, 3, 1, 5)])
_uv = me_cube_018.uv_layers.new(name='UVMap')
_uv.uv.foreach_set('vector', [0.375, 0.0, 0.625, 0.0, 0.625, 0.25, 0.375, 0.25, 0.375, 0.25, 0.625, 0.25, 0.625, 0.5, 0.375, 0.5, 0.375, 0.5, 0.625, 0.5, 0.625, 0.75, 0.375, 0.75, 0.375, 0.75, 0.625, 0.75, 0.625, 1.0, 0.375, 1.0, 0.125, 0.5, 0.375, 0.5, 0.375, 0.75, 0.125, 0.75, 0.625, 0.5, 0.875, 0.5, 0.875, 0.75, 0.625, 0.75])
me_cube_018.materials.append(mat_navy_stone)
me_cube_018.update()
me_cube_019 = bpy.data.meshes.new('Cube.019')
me_cube_019.from_pydata([(-0.33, -0.33, -0.025), (-0.33, -0.33, 0.025), (-0.33, 0.33, -0.025), (-0.33, 0.33, 0.025), (0.33, -0.33, -0.025), (0.33, -0.33, 0.025), (0.33, 0.33, -0.025), (0.33, 0.33, 0.025)], [], [(0, 1, 3, 2), (2, 3, 7, 6), (6, 7, 5, 4), (4, 5, 1, 0), (2, 6, 4, 0), (7, 3, 1, 5)])
_uv = me_cube_019.uv_layers.new(name='UVMap')
_uv.uv.foreach_set('vector', [0.375, 0.0, 0.625, 0.0, 0.625, 0.25, 0.375, 0.25, 0.375, 0.25, 0.625, 0.25, 0.625, 0.5, 0.375, 0.5, 0.375, 0.5, 0.625, 0.5, 0.625, 0.75, 0.375, 0.75, 0.375, 0.75, 0.625, 0.75, 0.625, 1.0, 0.375, 1.0, 0.125, 0.5, 0.375, 0.5, 0.375, 0.75, 0.125, 0.75, 0.625, 0.5, 0.875, 0.5, 0.875, 0.75, 0.625, 0.75])
me_cube_019.materials.append(mat_courtyard_stone)
me_cube_019.update()
me_cube_020 = bpy.data.meshes.new('Cube.020')
me_cube_020.from_pydata([(-0.009, -0.31, -0.009), (-0.009, -0.31, 0.009), (-0.009, 0.31, -0.009), (-0.009, 0.31, 0.009), (0.009, -0.31, -0.009), (0.009, -0.31, 0.009), (0.009, 0.31, -0.009), (0.009, 0.31, 0.009)], [], [(0, 1, 3, 2), (2, 3, 7, 6), (6, 7, 5, 4), (4, 5, 1, 0), (2, 6, 4, 0), (7, 3, 1, 5)])
_uv = me_cube_020.uv_layers.new(name='UVMap')
_uv.uv.foreach_set('vector', [0.375, 0.0, 0.625, 0.0, 0.625, 0.25, 0.375, 0.25, 0.375, 0.25, 0.625, 0.25, 0.625, 0.5, 0.375, 0.5, 0.375, 0.5, 0.625, 0.5, 0.625, 0.75, 0.375, 0.75, 0.375, 0.75, 0.625, 0.75, 0.625, 1.0, 0.375, 1.0, 0.125, 0.5, 0.375, 0.5, 0.375, 0.75, 0.125, 0.75, 0.625, 0.5, 0.875, 0.5, 0.875, 0.75, 0.625, 0.75])
me_cube_020.materials.append(mat_dark_seam)
me_cube_020.update()
me_cube_021 = bpy.data.meshes.new('Cube.021')
me_cube_021.from_pydata([(-0.31, -0.009, -0.009), (-0.31, -0.009, 0.009), (-0.31, 0.009, -0.009), (-0.31, 0.009, 0.009), (0.31, -0.009, -0.009), (0.31, -0.009, 0.009), (0.31, 0.009, -0.009), (0.31, 0.009, 0.009)], [], [(0, 1, 3, 2), (2, 3, 7, 6), (6, 7, 5, 4), (4, 5, 1, 0), (2, 6, 4, 0), (7, 3, 1, 5)])
_uv = me_cube_021.uv_layers.new(name='UVMap')
_uv.uv.foreach_set('vector', [0.375, 0.0, 0.625, 0.0, 0.625, 0.25, 0.375, 0.25, 0.375, 0.25, 0.625, 0.25, 0.625, 0.5, 0.375, 0.5, 0.375, 0.5, 0.625, 0.5, 0.625, 0.75, 0.375, 0.75, 0.375, 0.75, 0.625, 0.75, 0.625, 1.0, 0.375, 1.0, 0.125, 0.5, 0.375, 0.5, 0.375, 0.75, 0.125, 0.75, 0.625, 0.5, 0.875, 0.5, 0.875, 0.75, 0.625, 0.75])
me_cube_021.materials.append(mat_dark_seam)
me_cube_021.update()
me_cube_022 = bpy.data.meshes.new('Cube.022')
me_cube_022.from_pydata([(-0.009, -0.31, -0.009), (-0.009, -0.31, 0.009), (-0.009, 0.31, -0.009), (-0.009, 0.31, 0.009), (0.009, -0.31, -0.009), (0.009, -0.31, 0.009), (0.009, 0.31, -0.009), (0.009, 0.31, 0.009)], [], [(0, 1, 3, 2), (2, 3, 7, 6), (6, 7, 5, 4), (4, 5, 1, 0), (2, 6, 4, 0), (7, 3, 1, 5)])
_uv = me_cube_022.uv_layers.new(name='UVMap')
_uv.uv.foreach_set('vector', [0.375, 0.0, 0.625, 0.0, 0.625, 0.25, 0.375, 0.25, 0.375, 0.25, 0.625, 0.25, 0.625, 0.5, 0.375, 0.5, 0.375, 0.5, 0.625, 0.5, 0.625, 0.75, 0.375, 0.75, 0.375, 0.75, 0.625, 0.75, 0.625, 1.0, 0.375, 1.0, 0.125, 0.5, 0.375, 0.5, 0.375, 0.75, 0.125, 0.75, 0.625, 0.5, 0.875, 0.5, 0.875, 0.75, 0.625, 0.75])
me_cube_022.materials.append(mat_dark_seam)
me_cube_022.update()
me_cube_023 = bpy.data.meshes.new('Cube.023')
me_cube_023.from_pydata([(-0.31, -0.009, -0.009), (-0.31, -0.009, 0.009), (-0.31, 0.009, -0.009), (-0.31, 0.009, 0.009), (0.31, -0.009, -0.009), (0.31, -0.009, 0.009), (0.31, 0.009, -0.009), (0.31, 0.009, 0.009)], [], [(0, 1, 3, 2), (2, 3, 7, 6), (6, 7, 5, 4), (4, 5, 1, 0), (2, 6, 4, 0), (7, 3, 1, 5)])
_uv = me_cube_023.uv_layers.new(name='UVMap')
_uv.uv.foreach_set('vector', [0.375, 0.0, 0.625, 0.0, 0.625, 0.25, 0.375, 0.25, 0.375, 0.25, 0.625, 0.25, 0.625, 0.5, 0.375, 0.5, 0.375, 0.5, 0.625, 0.5, 0.625, 0.75, 0.375, 0.75, 0.375, 0.75, 0.625, 0.75, 0.625, 1.0, 0.375, 1.0, 0.125, 0.5, 0.375, 0.5, 0.375, 0.75, 0.125, 0.75, 0.625, 0.5, 0.875, 0.5, 0.875, 0.75, 0.625, 0.75])
me_cube_023.materials.append(mat_dark_seam)
me_cube_023.update()
me_cube_024 = bpy.data.meshes.new('Cube.024')
me_cube_024.from_pydata([(-0.009, -0.31, -0.009), (-0.009, -0.31, 0.009), (-0.009, 0.31, -0.009), (-0.009, 0.31, 0.009), (0.009, -0.31, -0.009), (0.009, -0.31, 0.009), (0.009, 0.31, -0.009), (0.009, 0.31, 0.009)], [], [(0, 1, 3, 2), (2, 3, 7, 6), (6, 7, 5, 4), (4, 5, 1, 0), (2, 6, 4, 0), (7, 3, 1, 5)])
_uv = me_cube_024.uv_layers.new(name='UVMap')
_uv.uv.foreach_set('vector', [0.375, 0.0, 0.625, 0.0, 0.625, 0.25, 0.375, 0.25, 0.375, 0.25, 0.625, 0.25, 0.625, 0.5, 0.375, 0.5, 0.375, 0.5, 0.625, 0.5, 0.625, 0.75, 0.375, 0.75, 0.375, 0.75, 0.625, 0.75, 0.625, 1.0, 0.375, 1.0, 0.125, 0.5, 0.375, 0.5, 0.375, 0.75, 0.125, 0.75, 0.625, 0.5, 0.875, 0.5, 0.875, 0.75, 0.625, 0.75])
me_cube_024.materials.append(mat_dark_seam)
me_cube_024.update()
me_cube_025 = bpy.data.meshes.new('Cube.025')
me_cube_025.from_pydata([(-0.31, -0.009, -0.009), (-0.31, -0.009, 0.009), (-0.31, 0.009, -0.009), (-0.31, 0.009, 0.009), (0.31, -0.009, -0.009), (0.31, -0.009, 0.009), (0.31, 0.009, -0.009), (0.31, 0.009, 0.009)], [], [(0, 1, 3, 2), (2, 3, 7, 6), (6, 7, 5, 4), (4, 5, 1, 0), (2, 6, 4, 0), (7, 3, 1, 5)])
_uv = me_cube_025.uv_layers.new(name='UVMap')
_uv.uv.foreach_set('vector', [0.375, 0.0, 0.625, 0.0, 0.625, 0.25, 0.375, 0.25, 0.375, 0.25, 0.625, 0.25, 0.625, 0.5, 0.375, 0.5, 0.375, 0.5, 0.625, 0.5, 0.625, 0.75, 0.375, 0.75, 0.375, 0.75, 0.625, 0.75, 0.625, 1.0, 0.375, 1.0, 0.125, 0.5, 0.375, 0.5, 0.375, 0.75, 0.125, 0.75, 0.625, 0.5, 0.875, 0.5, 0.875, 0.75, 0.625, 0.75])
me_cube_025.materials.append(mat_dark_seam)
me_cube_025.update()
me_cube_026 = bpy.data.meshes.new('Cube.026')
me_cube_026.from_pydata([(-0.13, -0.13, -0.2), (-0.13, -0.13, 0.2), (-0.13, 0.13, -0.2), (-0.13, 0.13, 0.2), (0.13, -0.13, -0.2), (0.13, -0.13, 0.2), (0.13, 0.13, -0.2), (0.13, 0.13, 0.2)], [], [(0, 1, 3, 2), (2, 3, 7, 6), (6, 7, 5, 4), (4, 5, 1, 0), (2, 6, 4, 0), (7, 3, 1, 5)])
_uv = me_cube_026.uv_layers.new(name='UVMap')
_uv.uv.foreach_set('vector', [0.375, 0.0, 0.625, 0.0, 0.625, 0.25, 0.375, 0.25, 0.375, 0.25, 0.625, 0.25, 0.625, 0.5, 0.375, 0.5, 0.375, 0.5, 0.625, 0.5, 0.625, 0.75, 0.375, 0.75, 0.375, 0.75, 0.625, 0.75, 0.625, 1.0, 0.375, 1.0, 0.125, 0.5, 0.375, 0.5, 0.375, 0.75, 0.125, 0.75, 0.625, 0.5, 0.875, 0.5, 0.875, 0.75, 0.625, 0.75])
me_cube_026.materials.append(mat_lit_cap_stone)
me_cube_026.update()
me_cube_027 = bpy.data.meshes.new('Cube.027')
me_cube_027.from_pydata([(-0.13, -0.13, -0.2), (-0.13, -0.13, 0.2), (-0.13, 0.13, -0.2), (-0.13, 0.13, 0.2), (0.13, -0.13, -0.2), (0.13, -0.13, 0.2), (0.13, 0.13, -0.2), (0.13, 0.13, 0.2)], [], [(0, 1, 3, 2), (2, 3, 7, 6), (6, 7, 5, 4), (4, 5, 1, 0), (2, 6, 4, 0), (7, 3, 1, 5)])
_uv = me_cube_027.uv_layers.new(name='UVMap')
_uv.uv.foreach_set('vector', [0.375, 0.0, 0.625, 0.0, 0.625, 0.25, 0.375, 0.25, 0.375, 0.25, 0.625, 0.25, 0.625, 0.5, 0.375, 0.5, 0.375, 0.5, 0.625, 0.5, 0.625, 0.75, 0.375, 0.75, 0.375, 0.75, 0.625, 0.75, 0.625, 1.0, 0.375, 1.0, 0.125, 0.5, 0.375, 0.5, 0.375, 0.75, 0.125, 0.75, 0.625, 0.5, 0.875, 0.5, 0.875, 0.75, 0.625, 0.75])
me_cube_027.materials.append(mat_lit_cap_stone)
me_cube_027.update()
me_cube_028 = bpy.data.meshes.new('Cube.028')
me_cube_028.from_pydata([(-0.13, -0.13, -0.2), (-0.13, -0.13, 0.2), (-0.13, 0.13, -0.2), (-0.13, 0.13, 0.2), (0.13, -0.13, -0.2), (0.13, -0.13, 0.2), (0.13, 0.13, -0.2), (0.13, 0.13, 0.2)], [], [(0, 1, 3, 2), (2, 3, 7, 6), (6, 7, 5, 4), (4, 5, 1, 0), (2, 6, 4, 0), (7, 3, 1, 5)])
_uv = me_cube_028.uv_layers.new(name='UVMap')
_uv.uv.foreach_set('vector', [0.375, 0.0, 0.625, 0.0, 0.625, 0.25, 0.375, 0.25, 0.375, 0.25, 0.625, 0.25, 0.625, 0.5, 0.375, 0.5, 0.375, 0.5, 0.625, 0.5, 0.625, 0.75, 0.375, 0.75, 0.375, 0.75, 0.625, 0.75, 0.625, 1.0, 0.375, 1.0, 0.125, 0.5, 0.375, 0.5, 0.375, 0.75, 0.125, 0.75, 0.625, 0.5, 0.875, 0.5, 0.875, 0.75, 0.625, 0.75])
me_cube_028.materials.append(mat_lit_cap_stone)
me_cube_028.update()
me_cube_029 = bpy.data.meshes.new('Cube.029')
me_cube_029.from_pydata([(-0.13, -0.13, -0.2), (-0.13, -0.13, 0.2), (-0.13, 0.13, -0.2), (-0.13, 0.13, 0.2), (0.13, -0.13, -0.2), (0.13, -0.13, 0.2), (0.13, 0.13, -0.2), (0.13, 0.13, 0.2)], [], [(0, 1, 3, 2), (2, 3, 7, 6), (6, 7, 5, 4), (4, 5, 1, 0), (2, 6, 4, 0), (7, 3, 1, 5)])
_uv = me_cube_029.uv_layers.new(name='UVMap')
_uv.uv.foreach_set('vector', [0.375, 0.0, 0.625, 0.0, 0.625, 0.25, 0.375, 0.25, 0.375, 0.25, 0.625, 0.25, 0.625, 0.5, 0.375, 0.5, 0.375, 0.5, 0.625, 0.5, 0.625, 0.75, 0.375, 0.75, 0.375, 0.75, 0.625, 0.75, 0.625, 1.0, 0.375, 1.0, 0.125, 0.5, 0.375, 0.5, 0.375, 0.75, 0.125, 0.75, 0.625, 0.5, 0.875, 0.5, 0.875, 0.75, 0.625, 0.75])
me_cube_029.materials.append(mat_lit_cap_stone)
me_cube_029.update()
me_cube_030 = bpy.data.meshes.new('Cube.030')
me_cube_030.from_pydata([(-0.11, -0.09, -0.15), (-0.11, -0.09, 0.15), (-0.11, 0.09, -0.15), (-0.11, 0.09, 0.15), (0.11, -0.09, -0.15), (0.11, -0.09, 0.15), (0.11, 0.09, -0.15), (0.11, 0.09, 0.15)], [], [(0, 1, 3, 2), (2, 3, 7, 6), (6, 7, 5, 4), (4, 5, 1, 0), (2, 6, 4, 0), (7, 3, 1, 5)])
_uv = me_cube_030.uv_layers.new(name='UVMap')
_uv.uv.foreach_set('vector', [0.375, 0.0, 0.625, 0.0, 0.625, 0.25, 0.375, 0.25, 0.375, 0.25, 0.625, 0.25, 0.625, 0.5, 0.375, 0.5, 0.375, 0.5, 0.625, 0.5, 0.625, 0.75, 0.375, 0.75, 0.375, 0.75, 0.625, 0.75, 0.625, 1.0, 0.375, 1.0, 0.125, 0.5, 0.375, 0.5, 0.375, 0.75, 0.125, 0.75, 0.625, 0.5, 0.875, 0.5, 0.875, 0.75, 0.625, 0.75])
me_cube_030.materials.append(mat_lit_cap_stone)
me_cube_030.update()
me_cube_031 = bpy.data.meshes.new('Cube.031')
me_cube_031.from_pydata([(-0.11, -0.09, -0.15), (-0.11, -0.09, 0.15), (-0.11, 0.09, -0.15), (-0.11, 0.09, 0.15), (0.11, -0.09, -0.15), (0.11, -0.09, 0.15), (0.11, 0.09, -0.15), (0.11, 0.09, 0.15)], [], [(0, 1, 3, 2), (2, 3, 7, 6), (6, 7, 5, 4), (4, 5, 1, 0), (2, 6, 4, 0), (7, 3, 1, 5)])
_uv = me_cube_031.uv_layers.new(name='UVMap')
_uv.uv.foreach_set('vector', [0.375, 0.0, 0.625, 0.0, 0.625, 0.25, 0.375, 0.25, 0.375, 0.25, 0.625, 0.25, 0.625, 0.5, 0.375, 0.5, 0.375, 0.5, 0.625, 0.5, 0.625, 0.75, 0.375, 0.75, 0.375, 0.75, 0.625, 0.75, 0.625, 1.0, 0.375, 1.0, 0.125, 0.5, 0.375, 0.5, 0.375, 0.75, 0.125, 0.75, 0.625, 0.5, 0.875, 0.5, 0.875, 0.75, 0.625, 0.75])
me_cube_031.materials.append(mat_lit_cap_stone)
me_cube_031.update()
me_cube_032 = bpy.data.meshes.new('Cube.032')
me_cube_032.from_pydata([(-0.1, -0.11, -0.15), (-0.1, -0.11, 0.15), (-0.1, 0.11, -0.15), (-0.1, 0.11, 0.15), (0.1, -0.11, -0.15), (0.1, -0.11, 0.15), (0.1, 0.11, -0.15), (0.1, 0.11, 0.15)], [], [(0, 1, 3, 2), (2, 3, 7, 6), (6, 7, 5, 4), (4, 5, 1, 0), (2, 6, 4, 0), (7, 3, 1, 5)])
_uv = me_cube_032.uv_layers.new(name='UVMap')
_uv.uv.foreach_set('vector', [0.375, 0.0, 0.625, 0.0, 0.625, 0.25, 0.375, 0.25, 0.375, 0.25, 0.625, 0.25, 0.625, 0.5, 0.375, 0.5, 0.375, 0.5, 0.625, 0.5, 0.625, 0.75, 0.375, 0.75, 0.375, 0.75, 0.625, 0.75, 0.625, 1.0, 0.375, 1.0, 0.125, 0.5, 0.375, 0.5, 0.375, 0.75, 0.125, 0.75, 0.625, 0.5, 0.875, 0.5, 0.875, 0.75, 0.625, 0.75])
me_cube_032.materials.append(mat_lit_cap_stone)
me_cube_032.update()
me_cube_033 = bpy.data.meshes.new('Cube.033')
me_cube_033.from_pydata([(-0.25, -0.05, -0.22), (-0.25, -0.05, 0.22), (-0.25, 0.05, -0.22), (-0.25, 0.05, 0.22), (0.25, -0.05, -0.22), (0.25, -0.05, 0.22), (0.25, 0.05, -0.22), (0.25, 0.05, 0.22)], [], [(0, 1, 3, 2), (2, 3, 7, 6), (6, 7, 5, 4), (4, 5, 1, 0), (2, 6, 4, 0), (7, 3, 1, 5)])
_uv = me_cube_033.uv_layers.new(name='UVMap')
_uv.uv.foreach_set('vector', [0.375, 0.0, 0.625, 0.0, 0.625, 0.25, 0.375, 0.25, 0.375, 0.25, 0.625, 0.25, 0.625, 0.5, 0.375, 0.5, 0.375, 0.5, 0.625, 0.5, 0.625, 0.75, 0.375, 0.75, 0.375, 0.75, 0.625, 0.75, 0.625, 1.0, 0.375, 1.0, 0.125, 0.5, 0.375, 0.5, 0.375, 0.75, 0.125, 0.75, 0.625, 0.5, 0.875, 0.5, 0.875, 0.75, 0.625, 0.75])
me_cube_033.materials.append(mat_dark_seam)
me_cube_033.update()
me_cube_034 = bpy.data.meshes.new('Cube.034')
me_cube_034.from_pydata([(-0.24, -0.025, -0.2), (-0.24, -0.025, 0.2), (-0.24, 0.025, -0.2), (-0.24, 0.025, 0.2), (0.24, -0.025, -0.2), (0.24, -0.025, 0.2), (0.24, 0.025, -0.2), (0.24, 0.025, 0.2)], [], [(0, 1, 3, 2), (2, 3, 7, 6), (6, 7, 5, 4), (4, 5, 1, 0), (2, 6, 4, 0), (7, 3, 1, 5)])
_uv = me_cube_034.uv_layers.new(name='UVMap')
_uv.uv.foreach_set('vector', [0.375, 0.0, 0.625, 0.0, 0.625, 0.25, 0.375, 0.25, 0.375, 0.25, 0.625, 0.25, 0.625, 0.5, 0.375, 0.5, 0.375, 0.5, 0.625, 0.5, 0.625, 0.75, 0.375, 0.75, 0.375, 0.75, 0.625, 0.75, 0.625, 1.0, 0.375, 1.0, 0.125, 0.5, 0.375, 0.5, 0.375, 0.75, 0.125, 0.75, 0.625, 0.5, 0.875, 0.5, 0.875, 0.75, 0.625, 0.75])
me_cube_034.materials.append(mat_gate_wood)
me_cube_034.update()
me_cube_035 = bpy.data.meshes.new('Cube.035')
me_cube_035.from_pydata([(-0.005, -0.006, -0.185), (-0.005, -0.006, 0.185), (-0.005, 0.006, -0.185), (-0.005, 0.006, 0.185), (0.005, -0.006, -0.185), (0.005, -0.006, 0.185), (0.005, 0.006, -0.185), (0.005, 0.006, 0.185)], [], [(0, 1, 3, 2), (2, 3, 7, 6), (6, 7, 5, 4), (4, 5, 1, 0), (2, 6, 4, 0), (7, 3, 1, 5)])
_uv = me_cube_035.uv_layers.new(name='UVMap')
_uv.uv.foreach_set('vector', [0.375, 0.0, 0.625, 0.0, 0.625, 0.25, 0.375, 0.25, 0.375, 0.25, 0.625, 0.25, 0.625, 0.5, 0.375, 0.5, 0.375, 0.5, 0.625, 0.5, 0.625, 0.75, 0.375, 0.75, 0.375, 0.75, 0.625, 0.75, 0.625, 1.0, 0.375, 1.0, 0.125, 0.5, 0.375, 0.5, 0.375, 0.75, 0.125, 0.75, 0.625, 0.5, 0.875, 0.5, 0.875, 0.75, 0.625, 0.75])
me_cube_035.materials.append(mat_dark_seam)
me_cube_035.update()
me_cube_036 = bpy.data.meshes.new('Cube.036')
me_cube_036.from_pydata([(-0.005, -0.006, -0.185), (-0.005, -0.006, 0.185), (-0.005, 0.006, -0.185), (-0.005, 0.006, 0.185), (0.005, -0.006, -0.185), (0.005, -0.006, 0.185), (0.005, 0.006, -0.185), (0.005, 0.006, 0.185)], [], [(0, 1, 3, 2), (2, 3, 7, 6), (6, 7, 5, 4), (4, 5, 1, 0), (2, 6, 4, 0), (7, 3, 1, 5)])
_uv = me_cube_036.uv_layers.new(name='UVMap')
_uv.uv.foreach_set('vector', [0.375, 0.0, 0.625, 0.0, 0.625, 0.25, 0.375, 0.25, 0.375, 0.25, 0.625, 0.25, 0.625, 0.5, 0.375, 0.5, 0.375, 0.5, 0.625, 0.5, 0.625, 0.75, 0.375, 0.75, 0.375, 0.75, 0.625, 0.75, 0.625, 1.0, 0.375, 1.0, 0.125, 0.5, 0.375, 0.5, 0.375, 0.75, 0.125, 0.75, 0.625, 0.5, 0.875, 0.5, 0.875, 0.75, 0.625, 0.75])
me_cube_036.materials.append(mat_dark_seam)
me_cube_036.update()
me_cube_037 = bpy.data.meshes.new('Cube.037')
me_cube_037.from_pydata([(-0.005, -0.006, -0.185), (-0.005, -0.006, 0.185), (-0.005, 0.006, -0.185), (-0.005, 0.006, 0.185), (0.005, -0.006, -0.185), (0.005, -0.006, 0.185), (0.005, 0.006, -0.185), (0.005, 0.006, 0.185)], [], [(0, 1, 3, 2), (2, 3, 7, 6), (6, 7, 5, 4), (4, 5, 1, 0), (2, 6, 4, 0), (7, 3, 1, 5)])
_uv = me_cube_037.uv_layers.new(name='UVMap')
_uv.uv.foreach_set('vector', [0.375, 0.0, 0.625, 0.0, 0.625, 0.25, 0.375, 0.25, 0.375, 0.25, 0.625, 0.25, 0.625, 0.5, 0.375, 0.5, 0.375, 0.5, 0.625, 0.5, 0.625, 0.75, 0.375, 0.75, 0.375, 0.75, 0.625, 0.75, 0.625, 1.0, 0.375, 1.0, 0.125, 0.5, 0.375, 0.5, 0.375, 0.75, 0.125, 0.75, 0.625, 0.5, 0.875, 0.5, 0.875, 0.75, 0.625, 0.75])
me_cube_037.materials.append(mat_dark_seam)
me_cube_037.update()
me_cube_038 = bpy.data.meshes.new('Cube.038')
me_cube_038.from_pydata([(-0.005, -0.006, -0.185), (-0.005, -0.006, 0.185), (-0.005, 0.006, -0.185), (-0.005, 0.006, 0.185), (0.005, -0.006, -0.185), (0.005, -0.006, 0.185), (0.005, 0.006, -0.185), (0.005, 0.006, 0.185)], [], [(0, 1, 3, 2), (2, 3, 7, 6), (6, 7, 5, 4), (4, 5, 1, 0), (2, 6, 4, 0), (7, 3, 1, 5)])
_uv = me_cube_038.uv_layers.new(name='UVMap')
_uv.uv.foreach_set('vector', [0.375, 0.0, 0.625, 0.0, 0.625, 0.25, 0.375, 0.25, 0.375, 0.25, 0.625, 0.25, 0.625, 0.5, 0.375, 0.5, 0.375, 0.5, 0.625, 0.5, 0.625, 0.75, 0.375, 0.75, 0.375, 0.75, 0.625, 0.75, 0.625, 1.0, 0.375, 1.0, 0.125, 0.5, 0.375, 0.5, 0.375, 0.75, 0.125, 0.75, 0.625, 0.5, 0.875, 0.5, 0.875, 0.75, 0.625, 0.75])
me_cube_038.materials.append(mat_dark_seam)
me_cube_038.update()
me_cube_039 = bpy.data.meshes.new('Cube.039')
me_cube_039.from_pydata([(-0.005, -0.006, -0.185), (-0.005, -0.006, 0.185), (-0.005, 0.006, -0.185), (-0.005, 0.006, 0.185), (0.005, -0.006, -0.185), (0.005, -0.006, 0.185), (0.005, 0.006, -0.185), (0.005, 0.006, 0.185)], [], [(0, 1, 3, 2), (2, 3, 7, 6), (6, 7, 5, 4), (4, 5, 1, 0), (2, 6, 4, 0), (7, 3, 1, 5)])
_uv = me_cube_039.uv_layers.new(name='UVMap')
_uv.uv.foreach_set('vector', [0.375, 0.0, 0.625, 0.0, 0.625, 0.25, 0.375, 0.25, 0.375, 0.25, 0.625, 0.25, 0.625, 0.5, 0.375, 0.5, 0.375, 0.5, 0.625, 0.5, 0.625, 0.75, 0.375, 0.75, 0.375, 0.75, 0.625, 0.75, 0.625, 1.0, 0.375, 1.0, 0.125, 0.5, 0.375, 0.5, 0.375, 0.75, 0.125, 0.75, 0.625, 0.5, 0.875, 0.5, 0.875, 0.75, 0.625, 0.75])
me_cube_039.materials.append(mat_dark_seam)
me_cube_039.update()
me_cube_040 = bpy.data.meshes.new('Cube.040')
me_cube_040.from_pydata([(-0.24, -0.007, -0.0225), (-0.24, -0.007, 0.0225), (-0.24, 0.007, -0.0225), (-0.24, 0.007, 0.0225), (0.24, -0.007, -0.0225), (0.24, -0.007, 0.0225), (0.24, 0.007, -0.0225), (0.24, 0.007, 0.0225)], [], [(0, 1, 3, 2), (2, 3, 7, 6), (6, 7, 5, 4), (4, 5, 1, 0), (2, 6, 4, 0), (7, 3, 1, 5)])
_uv = me_cube_040.uv_layers.new(name='UVMap')
_uv.uv.foreach_set('vector', [0.375, 0.0, 0.625, 0.0, 0.625, 0.25, 0.375, 0.25, 0.375, 0.25, 0.625, 0.25, 0.625, 0.5, 0.375, 0.5, 0.375, 0.5, 0.625, 0.5, 0.625, 0.75, 0.375, 0.75, 0.375, 0.75, 0.625, 0.75, 0.625, 1.0, 0.375, 1.0, 0.125, 0.5, 0.375, 0.5, 0.375, 0.75, 0.125, 0.75, 0.625, 0.5, 0.875, 0.5, 0.875, 0.75, 0.625, 0.75])
me_cube_040.materials.append(mat_gate_iron)
me_cube_040.update()
me_cube_041 = bpy.data.meshes.new('Cube.041')
me_cube_041.from_pydata([(-0.014, -0.006, -0.014), (-0.014, -0.006, 0.014), (-0.014, 0.006, -0.014), (-0.014, 0.006, 0.014), (0.014, -0.006, -0.014), (0.014, -0.006, 0.014), (0.014, 0.006, -0.014), (0.014, 0.006, 0.014)], [], [(0, 1, 3, 2), (2, 3, 7, 6), (6, 7, 5, 4), (4, 5, 1, 0), (2, 6, 4, 0), (7, 3, 1, 5)])
_uv = me_cube_041.uv_layers.new(name='UVMap')
_uv.uv.foreach_set('vector', [0.375, 0.0, 0.625, 0.0, 0.625, 0.25, 0.375, 0.25, 0.375, 0.25, 0.625, 0.25, 0.625, 0.5, 0.375, 0.5, 0.375, 0.5, 0.625, 0.5, 0.625, 0.75, 0.375, 0.75, 0.375, 0.75, 0.625, 0.75, 0.625, 1.0, 0.375, 1.0, 0.125, 0.5, 0.375, 0.5, 0.375, 0.75, 0.125, 0.75, 0.625, 0.5, 0.875, 0.5, 0.875, 0.75, 0.625, 0.75])
me_cube_041.materials.append(mat_gate_iron)
me_cube_041.update()
me_cube_042 = bpy.data.meshes.new('Cube.042')
me_cube_042.from_pydata([(-0.014, -0.006, -0.014), (-0.014, -0.006, 0.014), (-0.014, 0.006, -0.014), (-0.014, 0.006, 0.014), (0.014, -0.006, -0.014), (0.014, -0.006, 0.014), (0.014, 0.006, -0.014), (0.014, 0.006, 0.014)], [], [(0, 1, 3, 2), (2, 3, 7, 6), (6, 7, 5, 4), (4, 5, 1, 0), (2, 6, 4, 0), (7, 3, 1, 5)])
_uv = me_cube_042.uv_layers.new(name='UVMap')
_uv.uv.foreach_set('vector', [0.375, 0.0, 0.625, 0.0, 0.625, 0.25, 0.375, 0.25, 0.375, 0.25, 0.625, 0.25, 0.625, 0.5, 0.375, 0.5, 0.375, 0.5, 0.625, 0.5, 0.625, 0.75, 0.375, 0.75, 0.375, 0.75, 0.625, 0.75, 0.625, 1.0, 0.375, 1.0, 0.125, 0.5, 0.375, 0.5, 0.375, 0.75, 0.125, 0.75, 0.625, 0.5, 0.875, 0.5, 0.875, 0.75, 0.625, 0.75])
me_cube_042.materials.append(mat_gate_iron)
me_cube_042.update()
me_cube_043 = bpy.data.meshes.new('Cube.043')
me_cube_043.from_pydata([(-0.014, -0.006, -0.014), (-0.014, -0.006, 0.014), (-0.014, 0.006, -0.014), (-0.014, 0.006, 0.014), (0.014, -0.006, -0.014), (0.014, -0.006, 0.014), (0.014, 0.006, -0.014), (0.014, 0.006, 0.014)], [], [(0, 1, 3, 2), (2, 3, 7, 6), (6, 7, 5, 4), (4, 5, 1, 0), (2, 6, 4, 0), (7, 3, 1, 5)])
_uv = me_cube_043.uv_layers.new(name='UVMap')
_uv.uv.foreach_set('vector', [0.375, 0.0, 0.625, 0.0, 0.625, 0.25, 0.375, 0.25, 0.375, 0.25, 0.625, 0.25, 0.625, 0.5, 0.375, 0.5, 0.375, 0.5, 0.625, 0.5, 0.625, 0.75, 0.375, 0.75, 0.375, 0.75, 0.625, 0.75, 0.625, 1.0, 0.375, 1.0, 0.125, 0.5, 0.375, 0.5, 0.375, 0.75, 0.125, 0.75, 0.625, 0.5, 0.875, 0.5, 0.875, 0.75, 0.625, 0.75])
me_cube_043.materials.append(mat_gate_iron)
me_cube_043.update()
me_cube_044 = bpy.data.meshes.new('Cube.044')
me_cube_044.from_pydata([(-0.014, -0.006, -0.014), (-0.014, -0.006, 0.014), (-0.014, 0.006, -0.014), (-0.014, 0.006, 0.014), (0.014, -0.006, -0.014), (0.014, -0.006, 0.014), (0.014, 0.006, -0.014), (0.014, 0.006, 0.014)], [], [(0, 1, 3, 2), (2, 3, 7, 6), (6, 7, 5, 4), (4, 5, 1, 0), (2, 6, 4, 0), (7, 3, 1, 5)])
_uv = me_cube_044.uv_layers.new(name='UVMap')
_uv.uv.foreach_set('vector', [0.375, 0.0, 0.625, 0.0, 0.625, 0.25, 0.375, 0.25, 0.375, 0.25, 0.625, 0.25, 0.625, 0.5, 0.375, 0.5, 0.375, 0.5, 0.625, 0.5, 0.625, 0.75, 0.375, 0.75, 0.375, 0.75, 0.625, 0.75, 0.625, 1.0, 0.375, 1.0, 0.125, 0.5, 0.375, 0.5, 0.375, 0.75, 0.125, 0.75, 0.625, 0.5, 0.875, 0.5, 0.875, 0.75, 0.625, 0.75])
me_cube_044.materials.append(mat_gate_iron)
me_cube_044.update()
me_cube_045 = bpy.data.meshes.new('Cube.045')
me_cube_045.from_pydata([(-0.24, -0.007, -0.0225), (-0.24, -0.007, 0.0225), (-0.24, 0.007, -0.0225), (-0.24, 0.007, 0.0225), (0.24, -0.007, -0.0225), (0.24, -0.007, 0.0225), (0.24, 0.007, -0.0225), (0.24, 0.007, 0.0225)], [], [(0, 1, 3, 2), (2, 3, 7, 6), (6, 7, 5, 4), (4, 5, 1, 0), (2, 6, 4, 0), (7, 3, 1, 5)])
_uv = me_cube_045.uv_layers.new(name='UVMap')
_uv.uv.foreach_set('vector', [0.375, 0.0, 0.625, 0.0, 0.625, 0.25, 0.375, 0.25, 0.375, 0.25, 0.625, 0.25, 0.625, 0.5, 0.375, 0.5, 0.375, 0.5, 0.625, 0.5, 0.625, 0.75, 0.375, 0.75, 0.375, 0.75, 0.625, 0.75, 0.625, 1.0, 0.375, 1.0, 0.125, 0.5, 0.375, 0.5, 0.375, 0.75, 0.125, 0.75, 0.625, 0.5, 0.875, 0.5, 0.875, 0.75, 0.625, 0.75])
me_cube_045.materials.append(mat_gate_iron)
me_cube_045.update()
me_cube_046 = bpy.data.meshes.new('Cube.046')
me_cube_046.from_pydata([(-0.014, -0.006, -0.014), (-0.014, -0.006, 0.014), (-0.014, 0.006, -0.014), (-0.014, 0.006, 0.014), (0.014, -0.006, -0.014), (0.014, -0.006, 0.014), (0.014, 0.006, -0.014), (0.014, 0.006, 0.014)], [], [(0, 1, 3, 2), (2, 3, 7, 6), (6, 7, 5, 4), (4, 5, 1, 0), (2, 6, 4, 0), (7, 3, 1, 5)])
_uv = me_cube_046.uv_layers.new(name='UVMap')
_uv.uv.foreach_set('vector', [0.375, 0.0, 0.625, 0.0, 0.625, 0.25, 0.375, 0.25, 0.375, 0.25, 0.625, 0.25, 0.625, 0.5, 0.375, 0.5, 0.375, 0.5, 0.625, 0.5, 0.625, 0.75, 0.375, 0.75, 0.375, 0.75, 0.625, 0.75, 0.625, 1.0, 0.375, 1.0, 0.125, 0.5, 0.375, 0.5, 0.375, 0.75, 0.125, 0.75, 0.625, 0.5, 0.875, 0.5, 0.875, 0.75, 0.625, 0.75])
me_cube_046.materials.append(mat_gate_iron)
me_cube_046.update()
me_cube_047 = bpy.data.meshes.new('Cube.047')
me_cube_047.from_pydata([(-0.014, -0.006, -0.014), (-0.014, -0.006, 0.014), (-0.014, 0.006, -0.014), (-0.014, 0.006, 0.014), (0.014, -0.006, -0.014), (0.014, -0.006, 0.014), (0.014, 0.006, -0.014), (0.014, 0.006, 0.014)], [], [(0, 1, 3, 2), (2, 3, 7, 6), (6, 7, 5, 4), (4, 5, 1, 0), (2, 6, 4, 0), (7, 3, 1, 5)])
_uv = me_cube_047.uv_layers.new(name='UVMap')
_uv.uv.foreach_set('vector', [0.375, 0.0, 0.625, 0.0, 0.625, 0.25, 0.375, 0.25, 0.375, 0.25, 0.625, 0.25, 0.625, 0.5, 0.375, 0.5, 0.375, 0.5, 0.625, 0.5, 0.625, 0.75, 0.375, 0.75, 0.375, 0.75, 0.625, 0.75, 0.625, 1.0, 0.375, 1.0, 0.125, 0.5, 0.375, 0.5, 0.375, 0.75, 0.125, 0.75, 0.625, 0.5, 0.875, 0.5, 0.875, 0.75, 0.625, 0.75])
me_cube_047.materials.append(mat_gate_iron)
me_cube_047.update()
me_cube_048 = bpy.data.meshes.new('Cube.048')
me_cube_048.from_pydata([(-0.014, -0.006, -0.014), (-0.014, -0.006, 0.014), (-0.014, 0.006, -0.014), (-0.014, 0.006, 0.014), (0.014, -0.006, -0.014), (0.014, -0.006, 0.014), (0.014, 0.006, -0.014), (0.014, 0.006, 0.014)], [], [(0, 1, 3, 2), (2, 3, 7, 6), (6, 7, 5, 4), (4, 5, 1, 0), (2, 6, 4, 0), (7, 3, 1, 5)])
_uv = me_cube_048.uv_layers.new(name='UVMap')
_uv.uv.foreach_set('vector', [0.375, 0.0, 0.625, 0.0, 0.625, 0.25, 0.375, 0.25, 0.375, 0.25, 0.625, 0.25, 0.625, 0.5, 0.375, 0.5, 0.375, 0.5, 0.625, 0.5, 0.625, 0.75, 0.375, 0.75, 0.375, 0.75, 0.625, 0.75, 0.625, 1.0, 0.375, 1.0, 0.125, 0.5, 0.375, 0.5, 0.375, 0.75, 0.125, 0.75, 0.625, 0.5, 0.875, 0.5, 0.875, 0.75, 0.625, 0.75])
me_cube_048.materials.append(mat_gate_iron)
me_cube_048.update()
me_cube_049 = bpy.data.meshes.new('Cube.049')
me_cube_049.from_pydata([(-0.014, -0.006, -0.014), (-0.014, -0.006, 0.014), (-0.014, 0.006, -0.014), (-0.014, 0.006, 0.014), (0.014, -0.006, -0.014), (0.014, -0.006, 0.014), (0.014, 0.006, -0.014), (0.014, 0.006, 0.014)], [], [(0, 1, 3, 2), (2, 3, 7, 6), (6, 7, 5, 4), (4, 5, 1, 0), (2, 6, 4, 0), (7, 3, 1, 5)])
_uv = me_cube_049.uv_layers.new(name='UVMap')
_uv.uv.foreach_set('vector', [0.375, 0.0, 0.625, 0.0, 0.625, 0.25, 0.375, 0.25, 0.375, 0.25, 0.625, 0.25, 0.625, 0.5, 0.375, 0.5, 0.375, 0.5, 0.625, 0.5, 0.625, 0.75, 0.375, 0.75, 0.375, 0.75, 0.625, 0.75, 0.625, 1.0, 0.375, 1.0, 0.125, 0.5, 0.375, 0.5, 0.375, 0.75, 0.125, 0.75, 0.625, 0.5, 0.875, 0.5, 0.875, 0.75, 0.625, 0.75])
me_cube_049.materials.append(mat_gate_iron)
me_cube_049.update()

# ---- objects
ob_sun = bpy.data.objects.new('Sun', light_sun)
ob_area = bpy.data.objects.new('Area', light_area)
ob_area_001 = bpy.data.objects.new('Area.001', light_area_001)
ob_camera = bpy.data.objects.new('Camera', cam_camera)
ob_plinth_wide = bpy.data.objects.new('plinth wide', me_cube)
ob_plinth_mid = bpy.data.objects.new('plinth mid', me_cube_001)
ob_plinth_cap = bpy.data.objects.new('plinth cap', me_cube_002)
ob_shaft_base_course = bpy.data.objects.new('shaft base course', me_cube_003)
ob_shaft = bpy.data.objects.new('shaft', me_cube_004)
ob_front_course_seam = bpy.data.objects.new('front course seam', me_cube_005)
ob_right_course_seam = bpy.data.objects.new('right course seam', me_cube_006)
ob_front_course_seam_001 = bpy.data.objects.new('front course seam.001', me_cube_007)
ob_right_course_seam_001 = bpy.data.objects.new('right course seam.001', me_cube_008)
ob_front_course_seam_002 = bpy.data.objects.new('front course seam.002', me_cube_009)
ob_right_course_seam_002 = bpy.data.objects.new('right course seam.002', me_cube_010)
ob_front_vert_seam = bpy.data.objects.new('front vert seam', me_cube_011)
ob_front_vert_seam_001 = bpy.data.objects.new('front vert seam.001', me_cube_012)
ob_front_vert_seam_002 = bpy.data.objects.new('front vert seam.002', me_cube_013)
ob_right_vert_seam = bpy.data.objects.new('right vert seam', me_cube_014)
ob_right_vert_seam_001 = bpy.data.objects.new('right vert seam.001', me_cube_015)
ob_right_vert_seam_002 = bpy.data.objects.new('right vert seam.002', me_cube_016)
ob_corbel_belt = bpy.data.objects.new('corbel belt', me_cube_017)
ob_top_slab = bpy.data.objects.new('top slab', me_cube_018)
ob_courtyard_floor = bpy.data.objects.new('courtyard floor', me_cube_019)
ob_grout_ns = bpy.data.objects.new('grout ns', me_cube_020)
ob_grout_ew = bpy.data.objects.new('grout ew', me_cube_021)
ob_grout_ns_001 = bpy.data.objects.new('grout ns.001', me_cube_022)
ob_grout_ew_001 = bpy.data.objects.new('grout ew.001', me_cube_023)
ob_grout_ns_002 = bpy.data.objects.new('grout ns.002', me_cube_024)
ob_grout_ew_002 = bpy.data.objects.new('grout ew.002', me_cube_025)
ob_corner_merlon = bpy.data.objects.new('corner merlon', me_cube_026)
ob_corner_merlon_001 = bpy.data.objects.new('corner merlon.001', me_cube_027)
ob_corner_merlon_002 = bpy.data.objects.new('corner merlon.002', me_cube_028)
ob_corner_merlon_003 = bpy.data.objects.new('corner merlon.003', me_cube_029)
ob_side_merlon = bpy.data.objects.new('side merlon', me_cube_030)
ob_side_merlon_001 = bpy.data.objects.new('side merlon.001', me_cube_031)
ob_rear_merlon = bpy.data.objects.new('rear merlon', me_cube_032)
ob_gate_recess = bpy.data.objects.new('gate recess', me_cube_033)
ob_gate_planks = bpy.data.objects.new('gate planks', me_cube_034)
ob_plank_gap = bpy.data.objects.new('plank gap', me_cube_035)
ob_plank_gap_001 = bpy.data.objects.new('plank gap.001', me_cube_036)
ob_plank_gap_002 = bpy.data.objects.new('plank gap.002', me_cube_037)
ob_plank_gap_003 = bpy.data.objects.new('plank gap.003', me_cube_038)
ob_plank_gap_004 = bpy.data.objects.new('plank gap.004', me_cube_039)
ob_iron_band = bpy.data.objects.new('iron band', me_cube_040)
ob_stud = bpy.data.objects.new('stud', me_cube_041)
ob_stud_001 = bpy.data.objects.new('stud.001', me_cube_042)
ob_stud_002 = bpy.data.objects.new('stud.002', me_cube_043)
ob_stud_003 = bpy.data.objects.new('stud.003', me_cube_044)
ob_iron_band_001 = bpy.data.objects.new('iron band.001', me_cube_045)
ob_stud_004 = bpy.data.objects.new('stud.004', me_cube_046)
ob_stud_005 = bpy.data.objects.new('stud.005', me_cube_047)
ob_stud_006 = bpy.data.objects.new('stud.006', me_cube_048)
ob_stud_007 = bpy.data.objects.new('stud.007', me_cube_049)
ob_rook = bpy.data.objects.new('rook', None)

# ---- transforms, parenting, visibility, modifiers, constraints
ob_sun.location = (-3.0, -4.0, 8.0)
ob_sun.rotation_euler = (0.8727, 0.0, -0.6632)
ob_area.location = (3.5, -3.0, 3.0)
ob_area_001.location = (-2.0, 4.0, 4.5)
ob_camera.location = (3.6, -3.6, 3.1)
ob_camera.rotation_euler = (1.171, -9.52e-08, 0.7854)
ob_plinth_wide.parent = ob_rook
ob_plinth_wide.location = (0.0, 0.0, 0.09)
_m = ob_plinth_wide.modifiers.new('bevel', 'BEVEL')
_m.width = 0.04
_m.width_pct = 0.04
_m.segments = 2
_m.harden_normals = True
_m = ob_plinth_wide.modifiers.new('wn', 'WEIGHTED_NORMAL')
ob_plinth_mid.parent = ob_rook
ob_plinth_mid.location = (0.0, 0.0, 0.27)
_m = ob_plinth_mid.modifiers.new('bevel', 'BEVEL')
_m.width = 0.035
_m.width_pct = 0.035
_m.segments = 2
_m.harden_normals = True
_m = ob_plinth_mid.modifiers.new('wn', 'WEIGHTED_NORMAL')
ob_plinth_cap.parent = ob_rook
ob_plinth_cap.location = (0.0, 0.0, 0.42)
_m = ob_plinth_cap.modifiers.new('bevel', 'BEVEL')
_m.width = 0.03
_m.width_pct = 0.03
_m.segments = 2
_m.harden_normals = True
_m = ob_plinth_cap.modifiers.new('wn', 'WEIGHTED_NORMAL')
ob_shaft_base_course.parent = ob_rook
ob_shaft_base_course.location = (0.0, 0.0, 0.55)
_m = ob_shaft_base_course.modifiers.new('bevel', 'BEVEL')
_m.width = 0.025
_m.width_pct = 0.025
_m.segments = 2
_m.harden_normals = True
_m = ob_shaft_base_course.modifiers.new('wn', 'WEIGHTED_NORMAL')
ob_shaft.parent = ob_rook
ob_shaft.location = (0.0, 0.0, 1.06)
_m = ob_shaft.modifiers.new('bevel', 'BEVEL')
_m.width = 0.022
_m.width_pct = 0.022
_m.segments = 2
_m.harden_normals = True
_m = ob_shaft.modifiers.new('wn', 'WEIGHTED_NORMAL')
ob_front_course_seam.parent = ob_rook
ob_front_course_seam.location = (0.0, -0.404, 0.78)
_m = ob_front_course_seam.modifiers.new('bevel', 'BEVEL')
_m.width = 0.001
_m.width_pct = 0.001
_m.segments = 2
_m.harden_normals = True
_m = ob_front_course_seam.modifiers.new('wn', 'WEIGHTED_NORMAL')
ob_right_course_seam.parent = ob_rook
ob_right_course_seam.location = (0.404, 0.0, 0.78)
_m = ob_right_course_seam.modifiers.new('bevel', 'BEVEL')
_m.width = 0.001
_m.width_pct = 0.001
_m.segments = 2
_m.harden_normals = True
_m = ob_right_course_seam.modifiers.new('wn', 'WEIGHTED_NORMAL')
ob_front_course_seam_001.parent = ob_rook
ob_front_course_seam_001.location = (0.0, -0.404, 1.04)
_m = ob_front_course_seam_001.modifiers.new('bevel', 'BEVEL')
_m.width = 0.001
_m.width_pct = 0.001
_m.segments = 2
_m.harden_normals = True
_m = ob_front_course_seam_001.modifiers.new('wn', 'WEIGHTED_NORMAL')
ob_right_course_seam_001.parent = ob_rook
ob_right_course_seam_001.location = (0.404, 0.0, 1.04)
_m = ob_right_course_seam_001.modifiers.new('bevel', 'BEVEL')
_m.width = 0.001
_m.width_pct = 0.001
_m.segments = 2
_m.harden_normals = True
_m = ob_right_course_seam_001.modifiers.new('wn', 'WEIGHTED_NORMAL')
ob_front_course_seam_002.parent = ob_rook
ob_front_course_seam_002.location = (0.0, -0.404, 1.3)
_m = ob_front_course_seam_002.modifiers.new('bevel', 'BEVEL')
_m.width = 0.001
_m.width_pct = 0.001
_m.segments = 2
_m.harden_normals = True
_m = ob_front_course_seam_002.modifiers.new('wn', 'WEIGHTED_NORMAL')
ob_right_course_seam_002.parent = ob_rook
ob_right_course_seam_002.location = (0.404, 0.0, 1.3)
_m = ob_right_course_seam_002.modifiers.new('bevel', 'BEVEL')
_m.width = 0.001
_m.width_pct = 0.001
_m.segments = 2
_m.harden_normals = True
_m = ob_right_course_seam_002.modifiers.new('wn', 'WEIGHTED_NORMAL')
ob_front_vert_seam.parent = ob_rook
ob_front_vert_seam.location = (-0.26, -0.406, 1.04)
_m = ob_front_vert_seam.modifiers.new('bevel', 'BEVEL')
_m.width = 0.001
_m.width_pct = 0.001
_m.segments = 2
_m.harden_normals = True
_m = ob_front_vert_seam.modifiers.new('wn', 'WEIGHTED_NORMAL')
ob_front_vert_seam_001.parent = ob_rook
ob_front_vert_seam_001.location = (0.0, -0.406, 1.04)
_m = ob_front_vert_seam_001.modifiers.new('bevel', 'BEVEL')
_m.width = 0.001
_m.width_pct = 0.001
_m.segments = 2
_m.harden_normals = True
_m = ob_front_vert_seam_001.modifiers.new('wn', 'WEIGHTED_NORMAL')
ob_front_vert_seam_002.parent = ob_rook
ob_front_vert_seam_002.location = (0.26, -0.406, 1.04)
_m = ob_front_vert_seam_002.modifiers.new('bevel', 'BEVEL')
_m.width = 0.001
_m.width_pct = 0.001
_m.segments = 2
_m.harden_normals = True
_m = ob_front_vert_seam_002.modifiers.new('wn', 'WEIGHTED_NORMAL')
ob_right_vert_seam.parent = ob_rook
ob_right_vert_seam.location = (0.406, -0.26, 1.04)
_m = ob_right_vert_seam.modifiers.new('bevel', 'BEVEL')
_m.width = 0.001
_m.width_pct = 0.001
_m.segments = 2
_m.harden_normals = True
_m = ob_right_vert_seam.modifiers.new('wn', 'WEIGHTED_NORMAL')
ob_right_vert_seam_001.parent = ob_rook
ob_right_vert_seam_001.location = (0.406, 0.0, 1.04)
_m = ob_right_vert_seam_001.modifiers.new('bevel', 'BEVEL')
_m.width = 0.001
_m.width_pct = 0.001
_m.segments = 2
_m.harden_normals = True
_m = ob_right_vert_seam_001.modifiers.new('wn', 'WEIGHTED_NORMAL')
ob_right_vert_seam_002.parent = ob_rook
ob_right_vert_seam_002.location = (0.406, 0.26, 1.04)
_m = ob_right_vert_seam_002.modifiers.new('bevel', 'BEVEL')
_m.width = 0.001
_m.width_pct = 0.001
_m.segments = 2
_m.harden_normals = True
_m = ob_right_vert_seam_002.modifiers.new('wn', 'WEIGHTED_NORMAL')
ob_corbel_belt.parent = ob_rook
ob_corbel_belt.location = (0.0, 0.0, 1.55)
_m = ob_corbel_belt.modifiers.new('bevel', 'BEVEL')
_m.width = 0.022
_m.width_pct = 0.022
_m.segments = 2
_m.harden_normals = True
_m = ob_corbel_belt.modifiers.new('wn', 'WEIGHTED_NORMAL')
ob_top_slab.parent = ob_rook
ob_top_slab.location = (0.0, 0.0, 1.63)
_m = ob_top_slab.modifiers.new('bevel', 'BEVEL')
_m.width = 0.02
_m.width_pct = 0.02
_m.segments = 2
_m.harden_normals = True
_m = ob_top_slab.modifiers.new('wn', 'WEIGHTED_NORMAL')
ob_courtyard_floor.parent = ob_rook
ob_courtyard_floor.location = (0.0, 0.0, 1.69)
_m = ob_courtyard_floor.modifiers.new('bevel', 'BEVEL')
_m.width = 0.008
_m.width_pct = 0.008
_m.segments = 2
_m.harden_normals = True
_m = ob_courtyard_floor.modifiers.new('wn', 'WEIGHTED_NORMAL')
ob_grout_ns.parent = ob_rook
ob_grout_ns.location = (-0.22, 0.0, 1.715)
_m = ob_grout_ns.modifiers.new('bevel', 'BEVEL')
_m.width = 0.001
_m.width_pct = 0.001
_m.segments = 2
_m.harden_normals = True
_m = ob_grout_ns.modifiers.new('wn', 'WEIGHTED_NORMAL')
ob_grout_ew.parent = ob_rook
ob_grout_ew.location = (0.0, -0.22, 1.715)
_m = ob_grout_ew.modifiers.new('bevel', 'BEVEL')
_m.width = 0.001
_m.width_pct = 0.001
_m.segments = 2
_m.harden_normals = True
_m = ob_grout_ew.modifiers.new('wn', 'WEIGHTED_NORMAL')
ob_grout_ns_001.parent = ob_rook
ob_grout_ns_001.location = (0.0, 0.0, 1.715)
_m = ob_grout_ns_001.modifiers.new('bevel', 'BEVEL')
_m.width = 0.001
_m.width_pct = 0.001
_m.segments = 2
_m.harden_normals = True
_m = ob_grout_ns_001.modifiers.new('wn', 'WEIGHTED_NORMAL')
ob_grout_ew_001.parent = ob_rook
ob_grout_ew_001.location = (0.0, 0.0, 1.715)
_m = ob_grout_ew_001.modifiers.new('bevel', 'BEVEL')
_m.width = 0.001
_m.width_pct = 0.001
_m.segments = 2
_m.harden_normals = True
_m = ob_grout_ew_001.modifiers.new('wn', 'WEIGHTED_NORMAL')
ob_grout_ns_002.parent = ob_rook
ob_grout_ns_002.location = (0.22, 0.0, 1.715)
_m = ob_grout_ns_002.modifiers.new('bevel', 'BEVEL')
_m.width = 0.001
_m.width_pct = 0.001
_m.segments = 2
_m.harden_normals = True
_m = ob_grout_ns_002.modifiers.new('wn', 'WEIGHTED_NORMAL')
ob_grout_ew_002.parent = ob_rook
ob_grout_ew_002.location = (0.0, 0.22, 1.715)
_m = ob_grout_ew_002.modifiers.new('bevel', 'BEVEL')
_m.width = 0.001
_m.width_pct = 0.001
_m.segments = 2
_m.harden_normals = True
_m = ob_grout_ew_002.modifiers.new('wn', 'WEIGHTED_NORMAL')
ob_corner_merlon.parent = ob_rook
ob_corner_merlon.location = (-0.4, -0.4, 1.9)
_m = ob_corner_merlon.modifiers.new('bevel', 'BEVEL')
_m.width = 0.018
_m.width_pct = 0.018
_m.segments = 2
_m.harden_normals = True
_m = ob_corner_merlon.modifiers.new('wn', 'WEIGHTED_NORMAL')
ob_corner_merlon_001.parent = ob_rook
ob_corner_merlon_001.location = (0.4, -0.4, 1.9)
_m = ob_corner_merlon_001.modifiers.new('bevel', 'BEVEL')
_m.width = 0.018
_m.width_pct = 0.018
_m.segments = 2
_m.harden_normals = True
_m = ob_corner_merlon_001.modifiers.new('wn', 'WEIGHTED_NORMAL')
ob_corner_merlon_002.parent = ob_rook
ob_corner_merlon_002.location = (-0.4, 0.4, 1.9)
_m = ob_corner_merlon_002.modifiers.new('bevel', 'BEVEL')
_m.width = 0.018
_m.width_pct = 0.018
_m.segments = 2
_m.harden_normals = True
_m = ob_corner_merlon_002.modifiers.new('wn', 'WEIGHTED_NORMAL')
ob_corner_merlon_003.parent = ob_rook
ob_corner_merlon_003.location = (0.4, 0.4, 1.9)
_m = ob_corner_merlon_003.modifiers.new('bevel', 'BEVEL')
_m.width = 0.018
_m.width_pct = 0.018
_m.segments = 2
_m.harden_normals = True
_m = ob_corner_merlon_003.modifiers.new('wn', 'WEIGHTED_NORMAL')
ob_side_merlon.parent = ob_rook
ob_side_merlon.location = (-0.4, 0.0, 1.86)
_m = ob_side_merlon.modifiers.new('bevel', 'BEVEL')
_m.width = 0.018
_m.width_pct = 0.018
_m.segments = 2
_m.harden_normals = True
_m = ob_side_merlon.modifiers.new('wn', 'WEIGHTED_NORMAL')
ob_side_merlon_001.parent = ob_rook
ob_side_merlon_001.location = (0.4, 0.0, 1.86)
_m = ob_side_merlon_001.modifiers.new('bevel', 'BEVEL')
_m.width = 0.018
_m.width_pct = 0.018
_m.segments = 2
_m.harden_normals = True
_m = ob_side_merlon_001.modifiers.new('wn', 'WEIGHTED_NORMAL')
ob_rear_merlon.parent = ob_rook
ob_rear_merlon.location = (0.0, 0.4, 1.86)
_m = ob_rear_merlon.modifiers.new('bevel', 'BEVEL')
_m.width = 0.018
_m.width_pct = 0.018
_m.segments = 2
_m.harden_normals = True
_m = ob_rear_merlon.modifiers.new('wn', 'WEIGHTED_NORMAL')
ob_gate_recess.parent = ob_rook
ob_gate_recess.location = (0.0, -0.38, 1.78)
_m = ob_gate_recess.modifiers.new('bevel', 'BEVEL')
_m.width = 0.004
_m.width_pct = 0.004
_m.segments = 2
_m.harden_normals = True
_m = ob_gate_recess.modifiers.new('wn', 'WEIGHTED_NORMAL')
ob_gate_planks.parent = ob_rook
ob_gate_planks.location = (0.0, -0.42, 1.78)
_m = ob_gate_planks.modifiers.new('bevel', 'BEVEL')
_m.width = 0.005
_m.width_pct = 0.005
_m.segments = 2
_m.harden_normals = True
_m = ob_gate_planks.modifiers.new('wn', 'WEIGHTED_NORMAL')
ob_plank_gap.parent = ob_rook
ob_plank_gap.location = (-0.2, -0.45, 1.78)
_m = ob_plank_gap.modifiers.new('bevel', 'BEVEL')
_m.width = 0.001
_m.width_pct = 0.001
_m.segments = 2
_m.harden_normals = True
_m = ob_plank_gap.modifiers.new('wn', 'WEIGHTED_NORMAL')
ob_plank_gap_001.parent = ob_rook
ob_plank_gap_001.location = (-0.1, -0.45, 1.78)
_m = ob_plank_gap_001.modifiers.new('bevel', 'BEVEL')
_m.width = 0.001
_m.width_pct = 0.001
_m.segments = 2
_m.harden_normals = True
_m = ob_plank_gap_001.modifiers.new('wn', 'WEIGHTED_NORMAL')
ob_plank_gap_002.parent = ob_rook
ob_plank_gap_002.location = (0.0, -0.45, 1.78)
_m = ob_plank_gap_002.modifiers.new('bevel', 'BEVEL')
_m.width = 0.001
_m.width_pct = 0.001
_m.segments = 2
_m.harden_normals = True
_m = ob_plank_gap_002.modifiers.new('wn', 'WEIGHTED_NORMAL')
ob_plank_gap_003.parent = ob_rook
ob_plank_gap_003.location = (0.1, -0.45, 1.78)
_m = ob_plank_gap_003.modifiers.new('bevel', 'BEVEL')
_m.width = 0.001
_m.width_pct = 0.001
_m.segments = 2
_m.harden_normals = True
_m = ob_plank_gap_003.modifiers.new('wn', 'WEIGHTED_NORMAL')
ob_plank_gap_004.parent = ob_rook
ob_plank_gap_004.location = (0.2, -0.45, 1.78)
_m = ob_plank_gap_004.modifiers.new('bevel', 'BEVEL')
_m.width = 0.001
_m.width_pct = 0.001
_m.segments = 2
_m.harden_normals = True
_m = ob_plank_gap_004.modifiers.new('wn', 'WEIGHTED_NORMAL')
ob_iron_band.parent = ob_rook
ob_iron_band.location = (0.0, -0.455, 1.615)
_m = ob_iron_band.modifiers.new('bevel', 'BEVEL')
_m.width = 0.002
_m.width_pct = 0.002
_m.segments = 2
_m.harden_normals = True
_m = ob_iron_band.modifiers.new('wn', 'WEIGHTED_NORMAL')
ob_stud.parent = ob_rook
ob_stud.location = (-0.18, -0.463, 1.615)
_m = ob_stud.modifiers.new('bevel', 'BEVEL')
_m.width = 0.004
_m.width_pct = 0.004
_m.segments = 2
_m.harden_normals = True
_m = ob_stud.modifiers.new('wn', 'WEIGHTED_NORMAL')
ob_stud_001.parent = ob_rook
ob_stud_001.location = (-0.06, -0.463, 1.615)
_m = ob_stud_001.modifiers.new('bevel', 'BEVEL')
_m.width = 0.004
_m.width_pct = 0.004
_m.segments = 2
_m.harden_normals = True
_m = ob_stud_001.modifiers.new('wn', 'WEIGHTED_NORMAL')
ob_stud_002.parent = ob_rook
ob_stud_002.location = (0.06, -0.463, 1.615)
_m = ob_stud_002.modifiers.new('bevel', 'BEVEL')
_m.width = 0.004
_m.width_pct = 0.004
_m.segments = 2
_m.harden_normals = True
_m = ob_stud_002.modifiers.new('wn', 'WEIGHTED_NORMAL')
ob_stud_003.parent = ob_rook
ob_stud_003.location = (0.18, -0.463, 1.615)
_m = ob_stud_003.modifiers.new('bevel', 'BEVEL')
_m.width = 0.004
_m.width_pct = 0.004
_m.segments = 2
_m.harden_normals = True
_m = ob_stud_003.modifiers.new('wn', 'WEIGHTED_NORMAL')
ob_iron_band_001.parent = ob_rook
ob_iron_band_001.location = (0.0, -0.455, 1.945)
_m = ob_iron_band_001.modifiers.new('bevel', 'BEVEL')
_m.width = 0.002
_m.width_pct = 0.002
_m.segments = 2
_m.harden_normals = True
_m = ob_iron_band_001.modifiers.new('wn', 'WEIGHTED_NORMAL')
ob_stud_004.parent = ob_rook
ob_stud_004.location = (-0.18, -0.463, 1.945)
_m = ob_stud_004.modifiers.new('bevel', 'BEVEL')
_m.width = 0.004
_m.width_pct = 0.004
_m.segments = 2
_m.harden_normals = True
_m = ob_stud_004.modifiers.new('wn', 'WEIGHTED_NORMAL')
ob_stud_005.parent = ob_rook
ob_stud_005.location = (-0.06, -0.463, 1.945)
_m = ob_stud_005.modifiers.new('bevel', 'BEVEL')
_m.width = 0.004
_m.width_pct = 0.004
_m.segments = 2
_m.harden_normals = True
_m = ob_stud_005.modifiers.new('wn', 'WEIGHTED_NORMAL')
ob_stud_006.parent = ob_rook
ob_stud_006.location = (0.06, -0.463, 1.945)
_m = ob_stud_006.modifiers.new('bevel', 'BEVEL')
_m.width = 0.004
_m.width_pct = 0.004
_m.segments = 2
_m.harden_normals = True
_m = ob_stud_006.modifiers.new('wn', 'WEIGHTED_NORMAL')
ob_stud_007.parent = ob_rook
ob_stud_007.location = (0.18, -0.463, 1.945)
_m = ob_stud_007.modifiers.new('bevel', 'BEVEL')
_m.width = 0.004
_m.width_pct = 0.004
_m.segments = 2
_m.harden_normals = True
_m = ob_stud_007.modifiers.new('wn', 'WEIGHTED_NORMAL')
ob_rook.location = (0.0, 0.0, 0.0)

# ---- collection membership
col_collection.objects.link(ob_sun)
col_collection.objects.link(ob_area)
col_collection.objects.link(ob_area_001)
col_collection.objects.link(ob_camera)
col_collection.objects.link(ob_plinth_wide)
col_collection.objects.link(ob_plinth_mid)
col_collection.objects.link(ob_plinth_cap)
col_collection.objects.link(ob_shaft_base_course)
col_collection.objects.link(ob_shaft)
col_collection.objects.link(ob_front_course_seam)
col_collection.objects.link(ob_right_course_seam)
col_collection.objects.link(ob_front_course_seam_001)
col_collection.objects.link(ob_right_course_seam_001)
col_collection.objects.link(ob_front_course_seam_002)
col_collection.objects.link(ob_right_course_seam_002)
col_collection.objects.link(ob_front_vert_seam)
col_collection.objects.link(ob_front_vert_seam_001)
col_collection.objects.link(ob_front_vert_seam_002)
col_collection.objects.link(ob_right_vert_seam)
col_collection.objects.link(ob_right_vert_seam_001)
col_collection.objects.link(ob_right_vert_seam_002)
col_collection.objects.link(ob_corbel_belt)
col_collection.objects.link(ob_top_slab)
col_collection.objects.link(ob_courtyard_floor)
col_collection.objects.link(ob_grout_ns)
col_collection.objects.link(ob_grout_ew)
col_collection.objects.link(ob_grout_ns_001)
col_collection.objects.link(ob_grout_ew_001)
col_collection.objects.link(ob_grout_ns_002)
col_collection.objects.link(ob_grout_ew_002)
col_collection.objects.link(ob_corner_merlon)
col_collection.objects.link(ob_corner_merlon_001)
col_collection.objects.link(ob_corner_merlon_002)
col_collection.objects.link(ob_corner_merlon_003)
col_collection.objects.link(ob_side_merlon)
col_collection.objects.link(ob_side_merlon_001)
col_collection.objects.link(ob_rear_merlon)
col_collection.objects.link(ob_gate_recess)
col_collection.objects.link(ob_gate_planks)
col_collection.objects.link(ob_plank_gap)
col_collection.objects.link(ob_plank_gap_001)
col_collection.objects.link(ob_plank_gap_002)
col_collection.objects.link(ob_plank_gap_003)
col_collection.objects.link(ob_plank_gap_004)
col_collection.objects.link(ob_iron_band)
col_collection.objects.link(ob_stud)
col_collection.objects.link(ob_stud_001)
col_collection.objects.link(ob_stud_002)
col_collection.objects.link(ob_stud_003)
col_collection.objects.link(ob_iron_band_001)
col_collection.objects.link(ob_stud_004)
col_collection.objects.link(ob_stud_005)
col_collection.objects.link(ob_stud_006)
col_collection.objects.link(ob_stud_007)
col_collection.objects.link(ob_rook)

# ---- scene / render settings (as saved in the file)
scene.camera = ob_camera
scene.frame_start = 1; scene.frame_end = 250; scene.frame_set(1)
scene.render.engine = 'BLENDER_EEVEE_NEXT'
scene.render.resolution_x = 768
scene.render.resolution_y = 768
scene.render.film_transparent = True
scene.render.bake_bias = 0.0
scene.render.bake_samples = 0
scene.cycles.sampling_pattern = 'TABULATED_SOBOL'
scene.eevee.use_volume_custom_range = False
scene.view_settings.view_transform = 'Standard'
bpy.context.view_layer.update()

